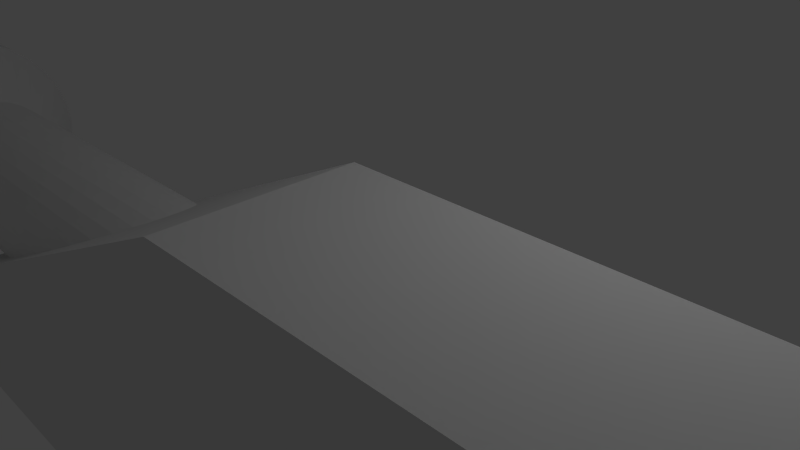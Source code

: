 # Source: PCShipWeapon.blend  (saved by Blender 2.73.0; exported with 4.5.12 LTS)
import bpy
from mathutils import Matrix  # noqa: F401  (used for matrix-valued properties, if any)

bpy.ops.wm.read_factory_settings(use_empty=True)
scene = bpy.context.scene
scene.name = 'Scene'

# ---- collections
col_collection_1 = bpy.data.collections.new('Collection 1'); scene.collection.children.link(col_collection_1)

# ---- materials (node trees are filled in below, after node groups)
mat_material = bpy.data.materials.new('Material')
mat_material.alpha_threshold = 0.0
mat_material.use_transparent_shadow = False
mat_material.roughness = 0.5
mat_material.line_color = (0.0, 0.0, 0.0, 1.0)

# ---- material node trees

# ---- world
world_world = bpy.data.worlds.new('World'); scene.world = world_world
world_world.color = (0.05088, 0.05088, 0.05088)
world_world.use_sun_shadow = False
world_world.sun_shadow_jitter_overblur = 0.0
world_world.cycles.sampling_method = 'MANUAL'
world_world.cycles.sample_map_resolution = 256

# ---- cameras
cam_camera = bpy.data.cameras.new('Camera')
cam_camera.clip_end = 100.0
cam_camera.lens = 35.0
cam_camera.sensor_width = 32.0
cam_camera.sensor_height = 18.0
cam_camera.ortho_scale = 7.314
cam_camera.dof.focus_distance = 0.0
cam_camera.dof.aperture_fstop = 128.0

# ---- lights
light_lamp = bpy.data.lights.new('Lamp', 'POINT')
light_lamp.transmission_factor = 0.0
light_lamp.cutoff_distance = 30.0
light_lamp.energy = 100.0
light_lamp.shadow_buffer_clip_start = 1.001
light_lamp.shadow_soft_size = 0.1
light_lamp.shadow_maximum_resolution = 0.006
light_lamp.use_absolute_resolution = True
light_lamp.cycles.use_multiple_importance_sampling = False

# ---- meshes
me_cube = bpy.data.meshes.new('Cube')
me_cube.from_pydata([(2.782, -1.321, -0.4045), (-6.691, -1.321, -0.4116), (2.782, -1.265, -0.2169), (-6.691, -1.265, -0.224), (2.781, -1.245, -0.02182), (-6.692, -1.245, -0.02888), (-7.798, -0.5162, -0.3767), (-7.796, -0.6165, -0.7075), (-6.69, -1.414, -0.5844), (2.783, -1.414, -0.5774), (-6.69, -1.538, -0.736), (2.783, -1.538, -0.7289), (-6.689, -1.69, -0.8603), (2.784, -1.69, -0.8533), (-6.689, -1.863, -0.9528), (2.784, -1.863, -0.9457), (-6.689, -2.05, -1.01), (2.784, -2.05, -1.003), (-6.688, -2.245, -1.029), (2.784, -2.245, -1.022), (-6.689, -2.44, -1.01), (2.784, -2.44, -1.003), (-6.689, -2.628, -0.9528), (2.784, -2.628, -0.9457), (-6.689, -2.801, -0.8603), (2.784, -2.801, -0.8533), (-6.69, -2.952, -0.736), (2.783, -2.952, -0.7289), (-6.69, -3.077, -0.5844), (2.783, -3.077, -0.5774), (-6.691, -3.169, -0.4116), (2.782, -3.169, -0.4045), (-6.691, -3.226, -0.224), (2.782, -3.226, -0.2169), (-6.692, -3.245, -0.02888), (2.781, -3.245, -0.02182), (-6.693, -3.226, 0.1662), (2.78, -3.226, 0.1733), (-6.693, -3.169, 0.3538), (2.78, -3.169, 0.3609), (-6.694, -3.077, 0.5267), (2.779, -3.077, 0.5337), (-6.695, -2.952, 0.6782), (2.778, -2.952, 0.6853), (-6.695, -2.801, 0.8026), (2.778, -2.801, 0.8096), (-6.695, -2.628, 0.895), (2.778, -2.628, 0.9021), (-6.695, -2.44, 0.9519), (2.777, -2.44, 0.959), (-6.696, -2.245, 0.9711), (2.777, -2.245, 0.9782), (-6.695, -2.05, 0.9519), (2.777, -2.05, 0.959), (-6.695, -1.863, 0.895), (2.778, -1.863, 0.9021), (-6.695, -1.69, 0.8026), (2.778, -1.69, 0.8096), (-6.695, -1.538, 0.6782), (2.778, -1.538, 0.6853), (-6.694, -1.414, 0.5267), (2.779, -1.414, 0.5337), (-6.693, -1.321, 0.3538), (2.78, -1.321, 0.3609), (-6.693, -1.265, 0.1662), (2.78, -1.265, 0.1733), (-7.799, -0.4823, -0.03279), (-7.795, -0.7794, -1.012), (-7.794, -0.9987, -1.279), (-7.794, -1.266, -1.499), (-7.793, -1.571, -1.662), (-7.793, -1.901, -1.762), (-7.793, -2.245, -1.796), (-7.793, -2.589, -1.762), (-7.793, -2.92, -1.662), (-7.794, -3.225, -1.499), (-7.794, -3.492, -1.279), (-7.795, -3.711, -1.012), (-7.796, -3.874, -0.7075), (-7.798, -3.974, -0.3767), (-7.799, -4.008, -0.03279), (-7.8, -3.974, 0.3112), (-7.801, -3.874, 0.6419), (-7.802, -3.711, 0.9467), (-7.803, -3.492, 1.214), (-7.804, -3.225, 1.433), (-7.805, -2.92, 1.596), (-7.805, -2.589, 1.696), (-7.805, -2.245, 1.73), (-7.805, -1.901, 1.696), (-7.805, -1.571, 1.596), (-7.804, -1.266, 1.433), (-7.803, -0.9987, 1.214), (-7.802, -0.7794, 0.9467), (-7.801, -0.6165, 0.6419), (-7.8, -0.5162, 0.3112), (-10.49, -0.5162, -0.3862), (-10.49, -0.6165, -0.717), (-10.49, -0.4823, -0.04229), (-10.49, -0.7794, -1.022), (-10.49, -0.9987, -1.289), (-10.48, -1.266, -1.508), (-10.48, -1.571, -1.671), (-10.48, -1.901, -1.771), (-10.48, -2.245, -1.805), (-10.48, -2.589, -1.771), (-10.48, -2.92, -1.671), (-10.48, -3.225, -1.508), (-10.49, -3.492, -1.289), (-10.49, -3.711, -1.022), (-10.49, -3.874, -0.717), (-10.49, -3.974, -0.3862), (-10.49, -4.008, -0.04229), (-10.49, -3.974, 0.3017), (-10.49, -3.874, 0.6324), (-10.49, -3.711, 0.9372), (-10.49, -3.492, 1.204), (-10.5, -3.225, 1.424), (-10.5, -2.92, 1.587), (-10.5, -2.589, 1.687), (-10.5, -2.245, 1.721), (-10.5, -1.901, 1.687), (-10.5, -1.571, 1.587), (-10.5, -1.266, 1.424), (-10.49, -0.9987, 1.204), (-10.49, -0.7794, 0.9372), (-10.49, -0.6165, 0.6324), (-10.49, -0.5162, 0.3016), (-12.24, -1.232, -0.247), (-12.24, -1.291, -0.4408), (-12.24, -1.212, -0.04536), (-12.24, -1.386, -0.6195), (-12.24, -1.515, -0.7761), (-12.24, -1.671, -0.9046), (-12.24, -1.85, -1.0), (-12.24, -2.044, -1.059), (-12.24, -2.245, -1.079), (-12.24, -2.447, -1.059), (-12.24, -2.641, -1.0), (-12.24, -2.819, -0.9046), (-12.24, -2.976, -0.7761), (-12.24, -3.105, -0.6195), (-12.24, -3.2, -0.4408), (-12.24, -3.259, -0.247), (-12.24, -3.279, -0.04536), (-12.24, -3.259, 0.1562), (-12.24, -3.2, 0.3501), (-12.24, -3.105, 0.5288), (-12.24, -2.976, 0.6854), (-12.25, -2.819, 0.8139), (-12.25, -2.641, 0.9094), (-12.25, -2.447, 0.9682), (-12.25, -2.245, 0.988), (-12.25, -2.044, 0.9682), (-12.25, -1.85, 0.9094), (-12.25, -1.671, 0.8139), (-12.24, -1.515, 0.6854), (-12.24, -1.386, 0.5288), (-12.24, -1.291, 0.3501), (-12.24, -1.232, 0.1562), (-7.196, -3.484, -1.873), (-7.196, -1.045, -1.873), (4.656, -1.045, -1.873), (4.656, -3.484, -1.873), (0.9326, -3.484, 1.85), (0.9326, -1.045, 1.85), (4.656, -1.045, 1.85), (4.656, -3.484, 1.85), (-7.196, -3.484, -2.975), (-7.196, -1.045, -2.975), (4.656, -1.045, -2.975), (4.656, -3.484, -2.975), (-16.24, -1.862, -0.1357), (-16.24, -1.885, -0.2089), (-16.24, -1.855, -0.05947), (-16.24, -1.921, -0.2764), (-16.24, -1.969, -0.3356), (-16.24, -2.028, -0.3842), (-16.24, -2.096, -0.4203), (-16.24, -2.169, -0.4425), (-16.24, -2.245, -0.45), (-16.24, -2.321, -0.4425), (-16.24, -2.395, -0.4203), (-16.24, -2.462, -0.3842), (-16.24, -2.521, -0.3356), (-16.24, -2.57, -0.2764), (-16.24, -2.606, -0.2089), (-16.24, -2.628, -0.1357), (-16.24, -2.636, -0.05947), (-16.24, -2.628, 0.01672), (-16.24, -2.606, 0.08998), (-16.24, -2.57, 0.1575), (-16.24, -2.521, 0.2167), (-16.24, -2.462, 0.2652), (-16.24, -2.395, 0.3013), (-16.24, -2.321, 0.3236), (-16.24, -2.245, 0.3311), (-16.24, -2.169, 0.3236), (-16.24, -2.096, 0.3013), (-16.24, -2.028, 0.2652), (-16.24, -1.969, 0.2167), (-16.24, -1.921, 0.1575), (-16.24, -1.885, 0.08998), (-16.24, -1.862, 0.01672), (34.9, -1.045, -1.873), (34.9, -3.484, -1.873), (34.9, -1.045, 1.85), (34.9, -3.484, 1.85), (34.9, -1.045, -2.975), (34.9, -3.484, -2.975), (17.85, -1.045, 1.85), (17.85, -3.484, 1.85), (21.7, -1.045, 1.85), (21.7, -3.484, 1.85), (9.471, -1.045, 1.85), (9.471, -3.484, 1.85), (13.04, -1.045, 1.85), (13.04, -3.484, 1.85), (17.85, -1.045, 3.274), (17.85, -3.484, 3.274), (21.7, -1.045, 3.274), (21.7, -3.484, 3.274), (9.471, -1.045, 3.274), (9.471, -3.484, 3.274), (13.04, -1.045, 3.274), (13.04, -3.484, 3.274), (14.82, -1.045, 5.301), (14.82, -3.484, 5.301), (18.66, -1.045, 5.301), (18.66, -3.484, 5.301), (6.436, -1.045, 5.301), (6.436, -3.484, 5.301), (10.0, -1.045, 5.301), (10.0, -3.484, 5.301), (14.82, -1.045, 7.22), (14.82, -3.484, 7.22), (18.66, -1.045, 9.711), (18.66, -3.484, 9.711), (6.436, -1.045, 9.716), (6.436, -3.484, 9.716), (10.0, -1.045, 7.225), (10.0, -3.484, 7.225), (18.85, -1.335, 8.503), (19.46, -1.335, 8.501), (18.85, -1.354, 8.307), (19.46, -1.354, 8.306), (18.85, -1.411, 8.12), (19.46, -1.411, 8.118), (18.85, -1.504, 7.947), (19.46, -1.504, 7.945), (18.85, -1.628, 7.795), (19.46, -1.628, 7.794), (18.85, -1.78, 7.671), (19.46, -1.78, 7.67), (18.85, -1.953, 7.579), (19.46, -1.953, 7.577), (18.85, -2.14, 7.522), (19.46, -2.14, 7.52), (18.85, -2.335, 7.503), (19.46, -2.335, 7.501), (18.85, -2.53, 7.522), (19.46, -2.53, 7.52), (18.85, -2.718, 7.579), (19.46, -2.718, 7.577), (18.85, -2.891, 7.671), (19.46, -2.891, 7.67), (18.85, -3.042, 7.795), (19.46, -3.042, 7.794), (18.85, -3.167, 7.947), (19.46, -3.167, 7.945), (18.85, -3.259, 8.12), (19.46, -3.259, 8.118), (18.85, -3.316, 8.307), (19.46, -3.316, 8.306), (18.85, -3.335, 8.503), (19.46, -3.335, 8.501), (18.85, -3.316, 8.698), (19.46, -3.316, 8.696), (18.85, -3.259, 8.885), (19.46, -3.259, 8.884), (18.85, -3.167, 9.058), (19.46, -3.167, 9.057), (18.85, -3.042, 9.21), (19.47, -3.042, 9.208), (18.85, -2.891, 9.334), (19.47, -2.891, 9.332), (18.85, -2.718, 9.426), (19.47, -2.718, 9.425), (18.85, -2.53, 9.483), (19.47, -2.53, 9.482), (18.85, -2.335, 9.503), (19.47, -2.335, 9.501), (18.85, -2.14, 9.483), (19.47, -2.14, 9.482), (18.85, -1.953, 9.426), (19.47, -1.953, 9.425), (18.85, -1.78, 9.334), (19.47, -1.78, 9.332), (18.85, -1.628, 9.21), (19.47, -1.628, 9.208), (18.85, -1.504, 9.058), (19.46, -1.504, 9.057), (18.85, -1.411, 8.885), (19.46, -1.411, 8.884), (18.85, -1.354, 8.698), (19.46, -1.354, 8.696), (20.05, -0.629, 8.501), (20.05, -0.6618, 8.168), (20.05, -0.7589, 7.848), (20.05, -0.9166, 7.553), (20.05, -1.129, 7.294), (20.05, -1.387, 7.082), (20.05, -1.682, 6.924), (20.05, -2.002, 6.827), (20.05, -2.335, 6.794), (20.05, -2.668, 6.827), (20.05, -2.988, 6.924), (20.05, -3.283, 7.082), (20.05, -3.542, 7.294), (20.05, -3.754, 7.553), (20.05, -3.912, 7.848), (20.05, -4.009, 8.168), (20.05, -4.042, 8.501), (20.05, -4.009, 8.833), (20.06, -3.912, 9.154), (20.06, -3.754, 9.449), (20.06, -3.542, 9.707), (20.06, -3.283, 9.919), (20.06, -2.988, 10.08), (20.06, -2.668, 10.17), (20.06, -2.335, 10.21), (20.06, -2.002, 10.17), (20.06, -1.682, 10.08), (20.06, -1.387, 9.919), (20.06, -1.129, 9.707), (20.06, -0.9166, 9.449), (20.06, -0.7589, 9.154), (20.05, -0.6618, 8.833), (21.19, -0.629, 8.499), (21.19, -0.6618, 8.167), (21.19, -0.7589, 7.846), (21.19, -0.9166, 7.551), (21.19, -1.129, 7.293), (21.19, -1.387, 7.081), (21.19, -1.682, 6.923), (21.19, -2.002, 6.826), (21.19, -2.335, 6.793), (21.19, -2.668, 6.826), (21.19, -2.988, 6.923), (21.19, -3.283, 7.081), (21.19, -3.542, 7.293), (21.19, -3.754, 7.551), (21.19, -3.912, 7.846), (21.19, -4.009, 8.167), (21.19, -4.042, 8.499), (21.19, -4.009, 8.832), (21.19, -3.912, 9.152), (21.19, -3.754, 9.447), (21.19, -3.542, 9.706), (21.19, -3.283, 9.918), (21.19, -2.988, 10.08), (21.19, -2.668, 10.17), (21.19, -2.335, 10.21), (21.19, -2.002, 10.17), (21.19, -1.682, 10.08), (21.19, -1.387, 9.918), (21.19, -1.129, 9.706), (21.19, -0.9166, 9.447), (21.19, -0.7589, 9.152), (21.19, -0.6618, 8.832), (5.939, -1.335, 8.504), (5.939, -1.354, 8.309), (5.939, -1.411, 8.121), (5.939, -1.504, 7.949), (5.939, -1.628, 7.797), (5.939, -1.78, 7.673), (5.939, -1.953, 7.58), (5.939, -2.14, 7.523), (5.939, -2.335, 7.504), (5.939, -2.53, 7.523), (5.939, -2.718, 7.58), (5.939, -2.891, 7.673), (5.939, -3.042, 7.797), (5.939, -3.167, 7.949), (5.939, -3.259, 8.121), (5.939, -3.316, 8.309), (5.939, -3.335, 8.504), (5.94, -3.316, 8.699), (5.94, -3.259, 8.887), (5.94, -3.167, 9.06), (5.94, -3.042, 9.211), (5.94, -2.891, 9.336), (5.94, -2.718, 9.428), (5.94, -2.53, 9.485), (5.94, -2.335, 9.504), (5.94, -2.14, 9.485), (5.94, -1.953, 9.428), (5.94, -1.78, 9.336), (5.94, -1.628, 9.211), (5.94, -1.504, 9.06), (5.94, -1.411, 8.887), (5.94, -1.354, 8.699), (4.934, -0.2753, 8.505), (4.934, -0.3149, 8.103), (4.934, -0.4321, 7.717), (4.933, -0.6225, 7.36), (4.933, -0.8787, 7.048), (4.933, -1.191, 6.792), (4.933, -1.547, 6.602), (4.933, -1.933, 6.484), (4.933, -2.335, 6.445), (4.933, -2.737, 6.484), (4.933, -3.124, 6.602), (4.933, -3.48, 6.792), (4.933, -3.792, 7.048), (4.933, -4.048, 7.36), (4.934, -4.238, 7.717), (4.934, -4.356, 8.103), (4.934, -4.395, 8.505), (4.935, -4.356, 8.907), (4.935, -4.238, 9.293), (4.935, -4.048, 9.649), (4.935, -3.792, 9.962), (4.936, -3.48, 10.22), (4.936, -3.124, 10.41), (4.936, -2.737, 10.53), (4.936, -2.335, 10.56), (4.936, -1.933, 10.53), (4.936, -1.547, 10.41), (4.936, -1.191, 10.22), (4.935, -0.8786, 9.961), (4.935, -0.6225, 9.649), (4.935, -0.4321, 9.293), (4.935, -0.3149, 8.907), (1.014, -0.2753, 8.508), (1.013, -0.3149, 8.106), (1.013, -0.4321, 7.72), (1.013, -0.6225, 7.363), (1.012, -0.8787, 7.051), (1.012, -1.191, 6.795), (1.012, -1.547, 6.605), (1.012, -1.933, 6.487), (1.012, -2.335, 6.448), (1.012, -2.737, 6.487), (1.012, -3.124, 6.605), (1.012, -3.48, 6.795), (1.012, -3.792, 7.051), (1.013, -4.048, 7.363), (1.013, -4.238, 7.72), (1.013, -4.356, 8.106), (1.014, -4.395, 8.508), (1.014, -4.356, 8.91), (1.014, -4.238, 9.296), (1.014, -4.048, 9.652), (1.015, -3.792, 9.965), (1.015, -3.48, 10.22), (1.015, -3.124, 10.41), (1.015, -2.737, 10.53), (1.015, -2.335, 10.57), (1.015, -1.933, 10.53), (1.015, -1.547, 10.41), (1.015, -1.191, 10.22), (1.015, -0.8786, 9.965), (1.014, -0.6225, 9.652), (1.014, -0.4321, 9.296), (1.014, -0.3149, 8.91), (22.7, -1.693, 8.499), (22.7, -1.706, 8.374), (22.7, -1.742, 8.253), (22.7, -1.801, 8.142), (22.7, -1.881, 8.045), (22.7, -1.979, 7.965), (22.7, -2.09, 7.906), (22.7, -2.21, 7.869), (22.7, -2.335, 7.857), (22.7, -2.461, 7.869), (22.7, -2.581, 7.906), (22.7, -2.692, 7.965), (22.7, -2.789, 8.045), (22.7, -2.869, 8.142), (22.7, -2.928, 8.253), (22.7, -2.965, 8.374), (22.7, -2.977, 8.499), (22.7, -2.965, 8.624), (22.7, -2.928, 8.745), (22.7, -2.869, 8.856), (22.7, -2.789, 8.953), (22.7, -2.692, 9.033), (22.7, -2.581, 9.092), (22.7, -2.461, 9.129), (22.7, -2.335, 9.141), (22.7, -2.21, 9.129), (22.7, -2.09, 9.092), (22.7, -1.979, 9.033), (22.7, -1.881, 8.953), (22.7, -1.801, 8.856), (22.7, -1.742, 8.745), (22.7, -1.706, 8.624), (16.18, -1.045, -2.975), (16.27, -3.484, -2.975), (4.704, -1.045, -5.088), (4.704, -3.484, -5.088), (16.23, -1.045, -5.088), (16.32, -3.484, -5.088), (1.926, -1.045, -6.999), (1.926, -3.484, -6.999), (13.45, -1.045, -6.999), (13.54, -3.484, -6.999), (-3.183, -1.045, -9.432), (-3.183, -3.484, -9.432), (8.341, -1.045, -9.432), (8.433, -3.484, -9.432), (19.28, -1.693, 8.499), (19.28, -1.706, 8.374), (19.28, -1.742, 8.253), (19.28, -1.801, 8.142), (19.28, -1.881, 8.045), (19.28, -1.979, 7.965), (19.28, -2.09, 7.906), (19.28, -2.21, 7.869), (19.28, -2.335, 7.857), (19.28, -2.461, 7.869), (19.28, -2.581, 7.906), (19.28, -2.692, 7.965), (19.28, -2.789, 8.045), (19.28, -2.869, 8.142), (19.28, -2.928, 8.253), (19.28, -2.965, 8.374), (19.28, -2.977, 8.499), (19.28, -2.965, 8.624), (19.28, -2.928, 8.745), (19.28, -2.869, 8.856), (19.28, -2.789, 8.953), (19.28, -2.692, 9.033), (19.28, -2.581, 9.092), (19.28, -2.461, 9.129), (19.28, -2.335, 9.141), (19.28, -2.21, 9.129), (19.28, -2.09, 9.092), (19.28, -1.979, 9.033), (19.28, -1.881, 8.953), (19.28, -1.801, 8.856), (19.28, -1.742, 8.745), (19.28, -1.706, 8.624), (1.014, -0.2753, 8.508), (1.013, -0.3149, 8.106), (1.013, -0.4321, 7.72), (1.013, -0.6225, 7.363), (1.012, -0.8787, 7.051), (1.012, -1.191, 6.795), (1.012, -1.547, 6.605), (1.012, -1.933, 6.487), (1.012, -2.335, 6.448), (1.012, -2.737, 6.487), (1.012, -3.124, 6.605), (1.012, -3.48, 6.795), (1.012, -3.792, 7.051), (1.013, -4.048, 7.363), (1.013, -4.238, 7.72), (1.013, -4.356, 8.106), (1.014, -4.395, 8.508), (1.014, -4.356, 8.91), (1.014, -4.238, 9.296), (1.014, -4.048, 9.652), (1.015, -3.792, 9.965), (1.015, -3.48, 10.22), (1.015, -3.124, 10.41), (1.015, -2.737, 10.53), (1.015, -2.335, 10.57), (1.015, -1.933, 10.53), (1.015, -1.547, 10.41), (1.015, -1.191, 10.22), (1.015, -0.8786, 9.965), (1.014, -0.6225, 9.652), (1.014, -0.4321, 9.296), (1.014, -0.3149, 8.91), (4.922, -0.2753, 8.508), (4.921, -0.3149, 8.106), (4.921, -0.4321, 7.72), (4.921, -0.6225, 7.363), (4.92, -0.8787, 7.051), (4.92, -1.191, 6.795), (4.92, -1.547, 6.605), (4.92, -1.933, 6.487), (4.92, -2.335, 6.448), (4.92, -2.737, 6.487), (4.92, -3.124, 6.605), (4.92, -3.48, 6.795), (4.92, -3.792, 7.051), (4.921, -4.048, 7.363), (4.921, -4.238, 7.72), (4.921, -4.356, 8.106), (4.922, -4.395, 8.508), (4.922, -4.356, 8.91), (4.922, -4.238, 9.296), (4.922, -4.048, 9.652), (4.923, -3.792, 9.965), (4.923, -3.48, 10.22), (4.923, -3.124, 10.41), (4.923, -2.737, 10.53), (4.923, -2.335, 10.57), (4.923, -1.933, 10.53), (4.923, -1.547, 10.41), (4.923, -1.191, 10.22), (4.923, -0.8786, 9.965), (4.922, -0.6225, 9.652), (4.922, -0.4321, 9.296), (4.922, -0.3149, 8.91)], [], [(3, 2, 0, 1), (77, 78, 110, 109), (5, 3, 6, 66), (5, 4, 2, 3), (95, 66, 98, 127), (48, 50, 88, 87), (40, 42, 84, 83), (7, 67, 99, 97), (1, 0, 9, 8), (62, 64, 95, 94), (81, 82, 114, 113), (8, 9, 11, 10), (32, 34, 80, 79), (92, 93, 125, 124), (10, 11, 13, 12), (10, 12, 69, 68), (70, 71, 103, 102), (12, 13, 15, 14), (3, 1, 7, 6), (85, 86, 118, 117), (14, 15, 17, 16), (54, 56, 91, 90), (74, 75, 107, 106), (16, 17, 19, 18), (24, 26, 76, 75), (89, 90, 122, 121), (18, 19, 21, 20), (46, 48, 87, 86), (78, 79, 111, 110), (20, 21, 23, 22), (64, 5, 66, 95), (67, 68, 100, 99), (22, 23, 25, 24), (16, 18, 72, 71), (82, 83, 115, 114), (24, 25, 27, 26), (38, 40, 83, 82), (71, 72, 104, 103), (26, 27, 29, 28), (60, 62, 94, 93), (86, 87, 119, 118), (28, 29, 31, 30), (30, 32, 79, 78), (94, 95, 127, 126), (30, 31, 33, 32), (8, 10, 68, 67), (75, 76, 108, 107), (32, 33, 35, 34), (52, 54, 90, 89), (6, 7, 97, 96), (34, 35, 37, 36), (22, 24, 75, 74), (90, 91, 123, 122), (36, 37, 39, 38), (44, 46, 86, 85), (79, 80, 112, 111), (38, 39, 41, 40), (14, 16, 71, 70), (68, 69, 101, 100), (40, 41, 43, 42), (36, 38, 82, 81), (83, 84, 116, 115), (42, 43, 45, 44), (58, 60, 93, 92), (93, 94, 126, 125), (44, 45, 47, 46), (28, 30, 78, 77), (72, 73, 105, 104), (46, 47, 49, 48), (1, 8, 67, 7), (87, 88, 120, 119), (48, 49, 51, 50), (50, 52, 89, 88), (76, 77, 109, 108), (50, 51, 53, 52), (20, 22, 74, 73), (66, 6, 96, 98), (52, 53, 55, 54), (42, 44, 85, 84), (80, 81, 113, 112), (54, 55, 57, 56), (12, 14, 70, 69), (91, 92, 124, 123), (56, 57, 59, 58), (34, 36, 81, 80), (104, 105, 137, 136), (58, 59, 61, 60), (69, 70, 102, 101), (26, 28, 77, 76), (60, 61, 63, 62), (64, 65, 4, 5), (56, 58, 92, 91), (62, 63, 65, 64), (18, 20, 73, 72), (88, 89, 121, 120), (0, 2, 4, 65, 63, 61, 59, 57, 55, 53, 51, 49, 47, 45, 43, 41, 39, 37, 35, 33, 31, 29, 27, 25, 23, 21, 19, 17, 15, 13, 11, 9), (73, 74, 106, 105), (84, 85, 117, 116), (134, 135, 179, 178), (126, 127, 159, 158), (115, 116, 148, 147), (106, 107, 139, 138), (117, 118, 150, 149), (98, 96, 128, 130), (108, 109, 141, 140), (119, 120, 152, 151), (99, 100, 132, 131), (110, 111, 143, 142), (121, 122, 154, 153), (101, 102, 134, 133), (123, 124, 156, 155), (112, 113, 145, 144), (103, 104, 136, 135), (127, 98, 130, 159), (114, 115, 147, 146), (105, 106, 138, 137), (125, 126, 158, 157), (116, 117, 149, 148), (96, 97, 129, 128), (107, 108, 140, 139), (118, 119, 151, 150), (97, 99, 131, 129), (109, 110, 142, 141), (120, 121, 153, 152), (100, 101, 133, 132), (111, 112, 144, 143), (122, 123, 155, 154), (102, 103, 135, 134), (124, 125, 157, 156), (113, 114, 146, 145), (164, 165, 161, 160), (165, 166, 162, 161), (163, 171, 499, 209, 205), (167, 164, 160, 163), (163, 160, 168, 171), (167, 166, 165, 164), (168, 169, 170, 171), (170, 162, 204, 208, 498), (161, 162, 170, 169), (160, 161, 169, 168), (172, 173, 175, 176, 177, 178, 179, 180, 181, 182, 183, 184, 185, 186, 187, 188, 189, 190, 191, 192, 193, 194, 195, 196, 197, 198, 199, 200, 201, 202, 203, 174), (156, 157, 201, 200), (145, 146, 190, 189), (136, 137, 181, 180), (158, 159, 203, 202), (147, 148, 192, 191), (138, 139, 183, 182), (149, 150, 194, 193), (130, 128, 172, 174), (140, 141, 185, 184), (151, 152, 196, 195), (131, 132, 176, 175), (142, 143, 187, 186), (153, 154, 198, 197), (133, 134, 178, 177), (155, 156, 200, 199), (144, 145, 189, 188), (135, 136, 180, 179), (159, 130, 174, 203), (146, 147, 191, 190), (137, 138, 182, 181), (157, 158, 202, 201), (148, 149, 193, 192), (128, 129, 173, 172), (139, 140, 184, 183), (150, 151, 195, 194), (129, 131, 175, 173), (141, 142, 186, 185), (152, 153, 197, 196), (132, 133, 177, 176), (143, 144, 188, 187), (154, 155, 199, 198), (206, 207, 205, 204), (204, 205, 209, 208), (499, 498, 208, 209), (167, 163, 205, 207), (206, 166, 210, 212), (162, 166, 206, 204), (216, 214, 222, 224), (167, 207, 213, 211), (207, 206, 212, 213), (167, 211, 217, 215), (215, 217, 225, 223), (210, 166, 214, 216), (211, 210, 216, 217), (166, 167, 215, 214), (224, 222, 230, 232), (223, 225, 233, 231), (217, 216, 224, 225), (214, 215, 223, 222), (212, 210, 218, 220), (211, 213, 221, 219), (213, 212, 220, 221), (210, 211, 219, 218), (232, 230, 238, 240), (231, 233, 241, 239), (225, 224, 232, 233), (222, 223, 231, 230), (220, 218, 226, 228), (219, 221, 229, 227), (221, 220, 228, 229), (218, 219, 227, 226), (234, 235, 237, 236), (238, 239, 241, 240), (230, 231, 239, 238), (228, 226, 234, 236), (227, 229, 237, 235), (229, 228, 236, 237), (226, 232, 240, 234), (234, 240, 241, 235), (235, 241, 233, 227), (227, 233, 232, 226), (242, 243, 245, 244), (244, 245, 247, 246), (246, 247, 249, 248), (248, 249, 251, 250), (250, 251, 253, 252), (252, 253, 255, 254), (254, 255, 257, 256), (256, 257, 259, 258), (258, 259, 261, 260), (260, 261, 263, 262), (262, 263, 265, 264), (264, 265, 267, 266), (266, 267, 269, 268), (268, 269, 271, 270), (270, 271, 273, 272), (272, 273, 275, 274), (274, 275, 277, 276), (276, 277, 279, 278), (278, 279, 281, 280), (280, 281, 283, 282), (282, 283, 285, 284), (284, 285, 287, 286), (286, 287, 289, 288), (288, 289, 291, 290), (290, 291, 293, 292), (292, 293, 295, 294), (294, 295, 297, 296), (296, 297, 299, 298), (298, 299, 301, 300), (300, 301, 303, 302), (304, 305, 243, 242), (304, 242, 370, 401), (302, 303, 305, 304), (299, 297, 333, 334), (306, 337, 369, 338), (277, 275, 322, 323), (255, 253, 311, 312), (305, 303, 336, 337), (283, 281, 325, 326), (261, 259, 314, 315), (289, 287, 328, 329), (267, 265, 317, 318), (295, 293, 331, 332), (251, 249, 309, 310), (273, 271, 320, 321), (301, 299, 334, 335), (279, 277, 323, 324), (257, 255, 312, 313), (243, 305, 337, 306), (285, 283, 326, 327), (263, 261, 315, 316), (291, 289, 329, 330), (247, 245, 307, 308), (269, 267, 318, 319), (297, 295, 332, 333), (253, 251, 310, 311), (275, 273, 321, 322), (303, 301, 335, 336), (281, 279, 324, 325), (245, 243, 306, 307), (259, 257, 313, 314), (287, 285, 327, 328), (265, 263, 316, 317), (293, 291, 330, 331), (249, 247, 308, 309), (271, 269, 319, 320), (361, 360, 488, 489), (327, 326, 358, 359), (316, 315, 347, 348), (336, 335, 367, 368), (325, 324, 356, 357), (314, 313, 345, 346), (334, 333, 365, 366), (323, 322, 354, 355), (312, 311, 343, 344), (332, 331, 363, 364), (310, 309, 341, 342), (321, 320, 352, 353), (330, 329, 361, 362), (308, 307, 339, 340), (319, 318, 350, 351), (328, 327, 359, 360), (317, 316, 348, 349), (337, 336, 368, 369), (326, 325, 357, 358), (315, 314, 346, 347), (335, 334, 366, 367), (324, 323, 355, 356), (313, 312, 344, 345), (333, 332, 364, 365), (311, 310, 342, 343), (322, 321, 353, 354), (331, 330, 362, 363), (309, 308, 340, 341), (320, 319, 351, 352), (329, 328, 360, 361), (307, 306, 338, 339), (318, 317, 349, 350), (394, 395, 427, 426), (282, 284, 391, 390), (260, 262, 380, 379), (288, 290, 394, 393), (244, 246, 372, 371), (266, 268, 383, 382), (294, 296, 397, 396), (250, 252, 375, 374), (272, 274, 386, 385), (300, 302, 400, 399), (278, 280, 389, 388), (242, 244, 371, 370), (256, 258, 378, 377), (284, 286, 392, 391), (262, 264, 381, 380), (290, 292, 395, 394), (246, 248, 373, 372), (268, 270, 384, 383), (296, 298, 398, 397), (274, 276, 387, 386), (252, 254, 376, 375), (302, 304, 401, 400), (280, 282, 390, 389), (258, 260, 379, 378), (286, 288, 393, 392), (264, 266, 382, 381), (292, 294, 396, 395), (248, 250, 374, 373), (270, 272, 385, 384), (298, 300, 399, 398), (276, 278, 388, 387), (254, 256, 377, 376), (428, 429, 461, 460), (372, 373, 405, 404), (383, 384, 416, 415), (392, 393, 425, 424), (370, 371, 403, 402), (381, 382, 414, 413), (401, 370, 402, 433), (390, 391, 423, 422), (379, 380, 412, 411), (399, 400, 432, 431), (388, 389, 421, 420), (377, 378, 410, 409), (397, 398, 430, 429), (386, 387, 419, 418), (375, 376, 408, 407), (395, 396, 428, 427), (373, 374, 406, 405), (384, 385, 417, 416), (393, 394, 426, 425), (371, 372, 404, 403), (382, 383, 415, 414), (391, 392, 424, 423), (380, 381, 413, 412), (400, 401, 433, 432), (389, 390, 422, 421), (378, 379, 411, 410), (398, 399, 431, 430), (387, 388, 420, 419), (376, 377, 409, 408), (396, 397, 429, 428), (374, 375, 407, 406), (385, 386, 418, 417), (406, 407, 439, 438), (417, 418, 450, 449), (426, 427, 459, 458), (404, 405, 437, 436), (415, 416, 448, 447), (424, 425, 457, 456), (402, 403, 435, 434), (413, 414, 446, 445), (433, 402, 434, 465), (422, 423, 455, 454), (411, 412, 444, 443), (431, 432, 464, 463), (420, 421, 453, 452), (409, 410, 442, 441), (429, 430, 462, 461), (418, 419, 451, 450), (407, 408, 440, 439), (427, 428, 460, 459), (405, 406, 438, 437), (416, 417, 449, 448), (425, 426, 458, 457), (403, 404, 436, 435), (414, 415, 447, 446), (423, 424, 456, 455), (412, 413, 445, 444), (432, 433, 465, 464), (421, 422, 454, 453), (410, 411, 443, 442), (430, 431, 463, 462), (419, 420, 452, 451), (408, 409, 441, 440), (339, 338, 466, 467), (350, 349, 477, 478), (338, 369, 497, 466), (359, 358, 486, 487), (348, 347, 475, 476), (368, 367, 495, 496), (357, 356, 484, 485), (346, 345, 473, 474), (366, 365, 493, 494), (355, 354, 482, 483), (344, 343, 471, 472), (364, 363, 491, 492), (342, 341, 469, 470), (353, 352, 480, 481), (362, 361, 489, 490), (340, 339, 467, 468), (351, 350, 478, 479), (360, 359, 487, 488), (349, 348, 476, 477), (369, 368, 496, 497), (358, 357, 485, 486), (347, 346, 474, 475), (367, 366, 494, 495), (356, 355, 483, 484), (345, 344, 472, 473), (365, 364, 492, 493), (343, 342, 470, 471), (354, 353, 481, 482), (363, 362, 490, 491), (341, 340, 468, 469), (352, 351, 479, 480), (498, 499, 503, 502), (502, 503, 507, 506), (499, 171, 501, 503), (171, 170, 500, 501), (170, 498, 502, 500), (506, 507, 511, 510), (503, 501, 505, 507), (501, 500, 504, 505), (500, 502, 506, 504), (509, 508, 510, 511), (507, 505, 509, 511), (505, 504, 508, 509), (504, 506, 510, 508), (490, 489, 535, 536), (468, 467, 513, 514), (479, 478, 524, 525), (488, 487, 533, 534), (477, 476, 522, 523), (497, 496, 542, 543), (486, 485, 531, 532), (475, 474, 520, 521), (495, 494, 540, 541), (484, 483, 529, 530), (473, 472, 518, 519), (493, 492, 538, 539), (471, 470, 516, 517), (482, 481, 527, 528), (491, 490, 536, 537), (469, 468, 514, 515), (480, 479, 525, 526), (489, 488, 534, 535), (467, 466, 512, 513), (478, 477, 523, 524), (466, 497, 543, 512), (487, 486, 532, 533), (476, 475, 521, 522), (496, 495, 541, 542), (485, 484, 530, 531), (474, 473, 519, 520), (494, 493, 539, 540), (483, 482, 528, 529), (472, 471, 517, 518), (492, 491, 537, 538), (470, 469, 515, 516), (481, 480, 526, 527), (455, 456, 566, 565), (444, 445, 555, 554), (464, 465, 575, 574), (453, 454, 564, 563), (442, 443, 553, 552), (462, 463, 573, 572), (451, 452, 562, 561), (440, 441, 551, 550), (460, 461, 571, 570), (438, 439, 549, 548), (449, 450, 560, 559), (458, 459, 569, 568), (436, 437, 547, 546), (447, 448, 558, 557), (456, 457, 567, 566), (434, 435, 545, 544), (445, 446, 556, 555), (465, 434, 544, 575), (454, 455, 565, 564), (443, 444, 554, 553), (463, 464, 574, 573), (452, 453, 563, 562), (441, 442, 552, 551), (461, 462, 572, 571), (450, 451, 561, 560), (439, 440, 550, 549), (459, 460, 570, 569), (437, 438, 548, 547), (448, 449, 559, 558), (457, 458, 568, 567), (435, 436, 546, 545), (446, 447, 557, 556), (566, 567, 599, 598), (544, 545, 577, 576), (555, 556, 588, 587), (575, 544, 576, 607), (564, 565, 597, 596), (553, 554, 586, 585), (573, 574, 606, 605), (562, 563, 595, 594), (551, 552, 584, 583), (571, 572, 604, 603), (560, 561, 593, 592), (549, 550, 582, 581), (569, 570, 602, 601), (547, 548, 580, 579), (558, 559, 591, 590), (567, 568, 600, 599), (545, 546, 578, 577), (556, 557, 589, 588), (565, 566, 598, 597), (554, 555, 587, 586), (574, 575, 607, 606), (563, 564, 596, 595), (552, 553, 585, 584), (572, 573, 605, 604), (561, 562, 594, 593), (550, 551, 583, 582), (570, 571, 603, 602), (548, 549, 581, 580), (559, 560, 592, 591), (568, 569, 601, 600), (546, 547, 579, 578), (557, 558, 590, 589)])
_uv = me_cube.uv_layers.new(name='UVMap')
_uv.uv.foreach_set('vector', [0.8074, 0.2095, 0.808, 1.841e-05, 0.8121, 7.296e-05, 0.8115, 0.2096, 0.77, 0.1878, 0.7633, 0.1879, 0.7633, 0.1284, 0.77, 0.1283, 0.8031, 0.2095, 0.8074, 0.2095, 0.8107, 0.2333, 0.8031, 0.2332, 0.8031, 0.2095, 0.8037, 0.0, 0.808, 1.841e-05, 0.8074, 0.2095, 0.7956, 0.2333, 0.8031, 0.2332, 0.8031, 0.2928, 0.7956, 0.2928, 0.7528, 0.6332, 0.7485, 0.6332, 0.7485, 0.61, 0.7561, 0.6099, 0.7363, 0.2116, 0.733, 0.2115, 0.7212, 0.1876, 0.7271, 0.1878, 0.8179, 0.2334, 0.8246, 0.2335, 0.8246, 0.293, 0.8179, 0.2929, 0.8115, 0.2096, 0.8121, 7.296e-05, 0.8159, 0.0001615, 0.8153, 0.2097, 0.7948, 0.2096, 0.7989, 0.2095, 0.7956, 0.2333, 0.7884, 0.2334, 0.741, 0.188, 0.7337, 0.1879, 0.7337, 0.1284, 0.741, 0.1285, 0.8153, 0.2097, 0.8159, 0.0001615, 0.8192, 0.0002808, 0.8186, 0.2098, 0.7528, 0.2118, 0.7485, 0.2118, 0.7485, 0.1881, 0.7561, 0.188, 0.7758, 0.2337, 0.7817, 0.2335, 0.7817, 0.293, 0.7758, 0.2933, 0.7094, 0.2115, 0.7094, 0.421, 0.7061, 0.4212, 0.7061, 0.2117, 0.7094, 0.2115, 0.7061, 0.2117, 0.7154, 0.1878, 0.7212, 0.1876, 0.7087, 0.188, 0.7014, 0.1881, 0.7014, 0.1286, 0.7087, 0.1285, 0.7061, 0.2117, 0.7061, 0.4212, 0.7023, 0.4212, 0.7023, 0.2117, 0.8074, 0.2095, 0.8115, 0.2096, 0.8179, 0.2334, 0.8107, 0.2333, 0.77, 0.6095, 0.7633, 0.6098, 0.7633, 0.5504, 0.77, 0.5501, 0.7023, 0.2117, 0.7023, 0.4212, 0.6982, 0.4213, 0.6982, 0.2118, 0.7401, 0.6331, 0.7363, 0.6329, 0.7271, 0.6095, 0.7337, 0.6098, 0.6791, 0.188, 0.6724, 0.1878, 0.6724, 0.1283, 0.6791, 0.1285, 0.6982, 0.2118, 0.6982, 0.4213, 0.6939, 0.4213, 0.6939, 0.2118, 0.6817, 0.2116, 0.6784, 0.2115, 0.6666, 0.1876, 0.6724, 0.1878, 0.741, 0.6099, 0.7337, 0.6098, 0.7337, 0.5504, 0.741, 0.5505, 0.6939, 0.2118, 0.6939, 0.4213, 0.6896, 0.4213, 0.6896, 0.2118, 0.7569, 0.6331, 0.7528, 0.6332, 0.7561, 0.6099, 0.7633, 0.6098, 0.7633, 0.1879, 0.7561, 0.188, 0.7561, 0.1285, 0.7633, 0.1284, 0.6896, 0.2118, 0.6896, 0.4213, 0.6855, 0.4212, 0.6855, 0.2117, 0.7989, 0.2095, 0.8031, 0.2095, 0.8031, 0.2332, 0.7956, 0.2333, 0.8246, 0.2335, 0.8304, 0.2337, 0.8304, 0.2933, 0.8246, 0.293, 0.6855, 0.2117, 0.6855, 0.4212, 0.6817, 0.4212, 0.6817, 0.2116, 0.6982, 0.2118, 0.6939, 0.2118, 0.6939, 0.1881, 0.7014, 0.1881, 0.7337, 0.1879, 0.7271, 0.1878, 0.7271, 0.1283, 0.7337, 0.1284, 0.6817, 0.2116, 0.6817, 0.4212, 0.6784, 0.421, 0.6784, 0.2115, 0.7401, 0.2117, 0.7363, 0.2116, 0.7271, 0.1878, 0.7337, 0.1879, 0.7014, 0.1881, 0.6939, 0.1881, 0.6939, 0.1286, 0.7014, 0.1286, 0.764, 0.2115, 0.7646, 0.421, 0.7613, 0.4211, 0.7607, 0.2116, 0.791, 0.2097, 0.7948, 0.2096, 0.7884, 0.2334, 0.7817, 0.2335, 0.7633, 0.6098, 0.7561, 0.6099, 0.7561, 0.5505, 0.7633, 0.5504, 0.7607, 0.2116, 0.7613, 0.4211, 0.7575, 0.4212, 0.7569, 0.2117, 0.7569, 0.2117, 0.7528, 0.2118, 0.7561, 0.188, 0.7633, 0.1879, 0.7884, 0.2334, 0.7956, 0.2333, 0.7956, 0.2928, 0.7884, 0.2929, 0.7569, 0.2117, 0.7575, 0.4212, 0.7534, 0.4213, 0.7528, 0.2118, 0.8153, 0.2097, 0.8186, 0.2098, 0.8304, 0.2337, 0.8246, 0.2335, 0.6724, 0.1878, 0.6666, 0.1876, 0.6666, 0.1281, 0.6724, 0.1283, 0.7528, 0.2118, 0.7534, 0.4213, 0.7491, 0.4213, 0.7485, 0.2118, 0.7442, 0.6332, 0.7401, 0.6331, 0.7337, 0.6098, 0.741, 0.6099, 0.8107, 0.2333, 0.8179, 0.2334, 0.8179, 0.2929, 0.8107, 0.2928, 0.7485, 0.2118, 0.7491, 0.4213, 0.7448, 0.4213, 0.7442, 0.2118, 0.6855, 0.2117, 0.6817, 0.2116, 0.6724, 0.1878, 0.6791, 0.188, 0.7337, 0.6098, 0.7271, 0.6095, 0.7271, 0.5501, 0.7337, 0.5504, 0.7442, 0.2118, 0.7448, 0.4213, 0.7407, 0.4212, 0.7401, 0.2117, 0.7607, 0.6329, 0.7569, 0.6331, 0.7633, 0.6098, 0.77, 0.6095, 0.7561, 0.188, 0.7485, 0.1881, 0.7485, 0.1285, 0.7561, 0.1285, 0.7401, 0.2117, 0.7407, 0.4212, 0.7369, 0.4211, 0.7363, 0.2116, 0.7023, 0.2117, 0.6982, 0.2118, 0.7014, 0.1881, 0.7087, 0.188, 0.7212, 0.1876, 0.7154, 0.1878, 0.7154, 0.1283, 0.7212, 0.1281, 0.7363, 0.2116, 0.7369, 0.4211, 0.7336, 0.421, 0.733, 0.2115, 0.7442, 0.2118, 0.7401, 0.2117, 0.7337, 0.1879, 0.741, 0.188, 0.7271, 0.1878, 0.7212, 0.1876, 0.7212, 0.128, 0.7271, 0.1283, 0.764, 0.6327, 0.764, 0.8418, 0.7607, 0.842, 0.7607, 0.6329, 0.7876, 0.2098, 0.791, 0.2097, 0.7817, 0.2335, 0.7758, 0.2337, 0.7817, 0.2335, 0.7884, 0.2334, 0.7884, 0.2929, 0.7817, 0.293, 0.7607, 0.6329, 0.7607, 0.842, 0.7569, 0.8422, 0.7569, 0.6331, 0.7607, 0.2116, 0.7569, 0.2117, 0.7633, 0.1879, 0.77, 0.1878, 0.6939, 0.1881, 0.6864, 0.1881, 0.6864, 0.1286, 0.6939, 0.1286, 0.7569, 0.6331, 0.7569, 0.8422, 0.7528, 0.8423, 0.7528, 0.6332, 0.8115, 0.2096, 0.8153, 0.2097, 0.8246, 0.2335, 0.8179, 0.2334, 0.7561, 0.6099, 0.7485, 0.61, 0.7485, 0.5506, 0.7561, 0.5505, 0.7528, 0.6332, 0.7528, 0.8423, 0.7485, 0.8423, 0.7485, 0.6332, 0.7485, 0.6332, 0.7442, 0.6332, 0.741, 0.6099, 0.7485, 0.61, 0.7758, 0.1876, 0.77, 0.1878, 0.77, 0.1283, 0.7758, 0.128, 0.7485, 0.6332, 0.7485, 0.8423, 0.7442, 0.8423, 0.7442, 0.6332, 0.6896, 0.2118, 0.6855, 0.2117, 0.6791, 0.188, 0.6864, 0.1881, 0.8031, 0.2332, 0.8107, 0.2333, 0.8107, 0.2928, 0.8031, 0.2928, 0.7442, 0.6332, 0.7442, 0.8423, 0.7401, 0.8422, 0.7401, 0.6331, 0.764, 0.6327, 0.7607, 0.6329, 0.77, 0.6095, 0.7758, 0.6092, 0.7485, 0.1881, 0.741, 0.188, 0.741, 0.1285, 0.7485, 0.1285, 0.7401, 0.6331, 0.7401, 0.8422, 0.7363, 0.842, 0.7363, 0.6329, 0.7061, 0.2117, 0.7023, 0.2117, 0.7087, 0.188, 0.7154, 0.1878, 0.7271, 0.6095, 0.7212, 0.6092, 0.7212, 0.5498, 0.7271, 0.5501, 0.7363, 0.6329, 0.7363, 0.842, 0.733, 0.8418, 0.733, 0.6327, 0.7485, 0.2118, 0.7442, 0.2118, 0.741, 0.188, 0.7485, 0.1881, 0.6939, 0.1286, 0.6864, 0.1286, 0.6895, 0.0891, 0.6939, 0.08912, 0.7876, 0.2098, 0.7882, 0.0002808, 0.7915, 0.0001615, 0.791, 0.2097, 0.7154, 0.1878, 0.7087, 0.188, 0.7087, 0.1285, 0.7154, 0.1283, 0.764, 0.2115, 0.7607, 0.2116, 0.77, 0.1878, 0.7758, 0.1876, 0.791, 0.2097, 0.7915, 0.0001615, 0.7953, 7.297e-05, 0.7948, 0.2096, 0.7989, 0.2095, 0.7994, 1.841e-05, 0.8037, 0.0, 0.8031, 0.2095, 0.7363, 0.6329, 0.733, 0.6327, 0.7212, 0.6092, 0.7271, 0.6095, 0.7948, 0.2096, 0.7953, 7.297e-05, 0.7994, 1.841e-05, 0.7989, 0.2095, 0.6939, 0.2118, 0.6896, 0.2118, 0.6864, 0.1881, 0.6939, 0.1881, 0.7485, 0.61, 0.741, 0.6099, 0.741, 0.5505, 0.7485, 0.5506, 0.452, 0.9425, 0.4537, 0.9465, 0.4545, 0.9508, 0.4545, 0.9551, 0.4537, 0.9594, 0.452, 0.9634, 0.4496, 0.967, 0.4466, 0.97, 0.443, 0.9725, 0.4391, 0.9741, 0.4348, 0.975, 0.4305, 0.975, 0.4263, 0.9741, 0.4224, 0.9725, 0.4188, 0.97, 0.4158, 0.967, 0.4134, 0.9634, 0.4117, 0.9594, 0.4109, 0.9551, 0.4109, 0.9508, 0.4117, 0.9465, 0.4134, 0.9425, 0.4158, 0.9389, 0.4188, 0.9358, 0.4224, 0.9334, 0.4263, 0.9318, 0.4305, 0.9309, 0.4348, 0.9309, 0.4391, 0.9318, 0.443, 0.9334, 0.4466, 0.9358, 0.4496, 0.9389, 0.6864, 0.1881, 0.6791, 0.188, 0.6791, 0.1285, 0.6864, 0.1286, 0.7758, 0.6092, 0.77, 0.6095, 0.77, 0.5501, 0.7758, 0.5498, 0.7026, 0.08904, 0.6983, 0.0891, 0.6956, 0.0001079, 0.6972, 8.554e-05, 0.7884, 0.2929, 0.7956, 0.2928, 0.7987, 0.3322, 0.7944, 0.3323, 0.7271, 0.1283, 0.7212, 0.128, 0.7324, 0.0888, 0.7359, 0.08892, 0.6791, 0.1285, 0.6724, 0.1283, 0.6813, 0.08894, 0.6852, 0.08904, 0.77, 0.5501, 0.7633, 0.5504, 0.7572, 0.5106, 0.7611, 0.5104, 0.8031, 0.2928, 0.8107, 0.2928, 0.8075, 0.3322, 0.8031, 0.3322, 0.7758, 0.128, 0.77, 0.1283, 0.761, 0.08892, 0.7645, 0.0888, 0.7561, 0.5505, 0.7485, 0.5506, 0.7485, 0.5107, 0.7529, 0.5107, 0.8246, 0.293, 0.8304, 0.2933, 0.8191, 0.3325, 0.8156, 0.3324, 0.7633, 0.1284, 0.7561, 0.1285, 0.7529, 0.08907, 0.7571, 0.08901, 0.741, 0.5505, 0.7337, 0.5504, 0.7399, 0.5106, 0.7441, 0.5107, 0.7154, 0.1283, 0.7087, 0.1285, 0.7026, 0.08904, 0.7065, 0.08894, 0.7271, 0.5501, 0.7212, 0.5498, 0.7325, 0.5102, 0.7359, 0.5104, 0.7485, 0.1285, 0.741, 0.1285, 0.744, 0.08907, 0.7484, 0.08909, 0.7014, 0.1286, 0.6939, 0.1286, 0.6939, 0.08912, 0.6983, 0.0891, 0.7956, 0.2928, 0.8031, 0.2928, 0.8031, 0.3322, 0.7987, 0.3322, 0.7337, 0.1284, 0.7271, 0.1283, 0.7359, 0.08892, 0.7398, 0.08901, 0.6864, 0.1286, 0.6791, 0.1285, 0.6852, 0.08904, 0.6895, 0.0891, 0.7817, 0.293, 0.7884, 0.2929, 0.7944, 0.3323, 0.7905, 0.3324, 0.7758, 0.5498, 0.77, 0.5501, 0.7611, 0.5104, 0.7645, 0.5102, 0.8107, 0.2928, 0.8179, 0.2929, 0.8117, 0.3323, 0.8075, 0.3322, 0.6724, 0.1283, 0.6666, 0.1281, 0.6779, 0.08881, 0.6813, 0.08894, 0.7633, 0.5504, 0.7561, 0.5505, 0.7529, 0.5107, 0.7572, 0.5106, 0.8179, 0.2929, 0.8246, 0.293, 0.8156, 0.3324, 0.8117, 0.3323, 0.77, 0.1283, 0.7633, 0.1284, 0.7571, 0.08901, 0.761, 0.08892, 0.7485, 0.5506, 0.741, 0.5505, 0.7441, 0.5107, 0.7485, 0.5107, 0.7212, 0.1281, 0.7154, 0.1283, 0.7065, 0.08894, 0.7099, 0.08881, 0.7561, 0.1285, 0.7485, 0.1285, 0.7484, 0.08909, 0.7529, 0.08907, 0.7337, 0.5504, 0.7271, 0.5501, 0.7359, 0.5104, 0.7399, 0.5106, 0.7087, 0.1285, 0.7014, 0.1286, 0.6983, 0.0891, 0.7026, 0.08904, 0.7758, 0.2933, 0.7817, 0.293, 0.7905, 0.3324, 0.7871, 0.3325, 0.741, 0.1285, 0.7337, 0.1284, 0.7398, 0.08901, 0.744, 0.08907, 0.8293, 0.6098, 0.8827, 0.6098, 0.8827, 0.7955, 0.8293, 0.7955, 0.0, 0.7511, 2.35e-08, 0.6688, 0.08156, 0.6688, 0.08156, 0.9309, 0.4127, 0.6688, 0.3886, 0.6688, 0.3886, 0.4119, 0.3886, 0.0, 0.4127, 2.533e-07, 0.4943, 0.6688, 0.4943, 0.7511, 0.4127, 0.9309, 0.4127, 0.6688, 0.4127, 0.6688, 0.4127, 0.9309, 0.3886, 0.9309, 0.3886, 0.6688, 0.8293, 0.5276, 0.8827, 0.5276, 0.8827, 0.6098, 0.8293, 0.6098, 0.6012, 0.9372, 0.5477, 0.9372, 0.5477, 0.6751, 0.6012, 0.6751, 0.1057, 0.6688, 0.08156, 0.6688, 0.08156, 2.533e-07, 0.1057, 0.0, 0.1057, 0.414, 0.08156, 0.9309, 0.08156, 0.6688, 0.1057, 0.6688, 0.1057, 0.9309, 0.9447, 0.7485, 0.9447, 0.6944, 0.9689, 0.6944, 0.9689, 0.7485, 0.8475, 0.299, 0.8475, 0.3007, 0.8471, 0.3024, 0.8465, 0.304, 0.8456, 0.3054, 0.8444, 0.3066, 0.843, 0.3075, 0.8414, 0.3082, 0.8398, 0.3085, 0.8381, 0.3085, 0.8365, 0.3082, 0.8349, 0.3075, 0.8335, 0.3066, 0.8323, 0.3054, 0.8314, 0.304, 0.8308, 0.3024, 0.8304, 0.3007, 0.8304, 0.299, 0.8308, 0.2974, 0.8314, 0.2958, 0.8323, 0.2944, 0.8335, 0.2932, 0.8349, 0.2923, 0.8365, 0.2916, 0.8381, 0.2913, 0.8398, 0.2913, 0.8414, 0.2916, 0.843, 0.2923, 0.8444, 0.2932, 0.8456, 0.2944, 0.8465, 0.2958, 0.8471, 0.2974, 0.7871, 0.3325, 0.7905, 0.3324, 0.7983, 0.4213, 0.797, 0.4213, 0.744, 0.08907, 0.7398, 0.08901, 0.7452, 8.115e-05, 0.7468, 0.0001025, 0.6939, 0.08912, 0.6895, 0.0891, 0.6922, 0.0001079, 0.6939, 0.0001155, 0.7944, 0.3323, 0.7987, 0.3322, 0.8014, 0.4212, 0.7998, 0.4212, 0.7359, 0.08892, 0.7324, 0.0888, 0.7424, 0.0, 0.7437, 4.657e-05, 0.6852, 0.08904, 0.6813, 0.08894, 0.6892, 4.902e-05, 0.6906, 8.546e-05, 0.7611, 0.5104, 0.7572, 0.5106, 0.7518, 0.4214, 0.7533, 0.4214, 0.8031, 0.3322, 0.8075, 0.3322, 0.8047, 0.4212, 0.8031, 0.4212, 0.7645, 0.0888, 0.761, 0.08892, 0.7532, 4.657e-05, 0.7545, 4.222e-08, 0.7529, 0.5107, 0.7485, 0.5107, 0.7485, 0.4215, 0.7502, 0.4215, 0.8156, 0.3324, 0.8191, 0.3325, 0.8091, 0.4213, 0.8078, 0.4213, 0.7571, 0.08901, 0.7529, 0.08907, 0.7501, 0.0001025, 0.7517, 8.119e-05, 0.7441, 0.5107, 0.7399, 0.5106, 0.7452, 0.4214, 0.7468, 0.4215, 0.7065, 0.08894, 0.7026, 0.08904, 0.6972, 8.554e-05, 0.6987, 4.923e-05, 0.7359, 0.5104, 0.7325, 0.5102, 0.7425, 0.4213, 0.7438, 0.4214, 0.7484, 0.08909, 0.744, 0.08907, 0.7468, 0.0001025, 0.7484, 0.0001096, 0.6983, 0.0891, 0.6939, 0.08912, 0.6939, 0.0001155, 0.6956, 0.0001079, 0.7987, 0.3322, 0.8031, 0.3322, 0.8031, 0.4212, 0.8014, 0.4212, 0.7398, 0.08901, 0.7359, 0.08892, 0.7437, 4.657e-05, 0.7452, 8.115e-05, 0.6895, 0.0891, 0.6852, 0.08904, 0.6906, 8.546e-05, 0.6922, 0.0001079, 0.7905, 0.3324, 0.7944, 0.3323, 0.7998, 0.4212, 0.7983, 0.4213, 0.7645, 0.5102, 0.7611, 0.5104, 0.7533, 0.4214, 0.7546, 0.4213, 0.8075, 0.3322, 0.8117, 0.3323, 0.8063, 0.4212, 0.8047, 0.4212, 0.6813, 0.08894, 0.6779, 0.08881, 0.6879, 0.0, 0.6892, 4.902e-05, 0.7572, 0.5106, 0.7529, 0.5107, 0.7502, 0.4215, 0.7518, 0.4214, 0.8117, 0.3323, 0.8156, 0.3324, 0.8078, 0.4213, 0.8063, 0.4212, 0.761, 0.08892, 0.7571, 0.08901, 0.7517, 8.119e-05, 0.7532, 4.657e-05, 0.7485, 0.5107, 0.7441, 0.5107, 0.7468, 0.4215, 0.7485, 0.4215, 0.7099, 0.08881, 0.7065, 0.08894, 0.6987, 4.923e-05, 0.7, 2.533e-07, 0.7529, 0.08907, 0.7484, 0.08909, 0.7484, 0.0001096, 0.7501, 0.0001025, 0.7399, 0.5106, 0.7359, 0.5104, 0.7438, 0.4214, 0.7452, 0.4214, 0.8827, 0.9023, 0.8293, 0.9023, 0.8293, 0.8199, 0.8827, 0.8199, 0.8827, 0.8199, 0.8293, 0.8199, 0.8293, 0.7955, 0.8827, 0.7955, 0.6666, 0.4234, 0.72, 0.4213, 0.72, 0.8353, 0.6666, 0.8353, 0.4943, 0.6688, 0.4127, 0.6688, 0.4127, 2.533e-07, 0.4943, 6.755e-07, 0.0, 0.0, 0.0, 0.0, 0.0, 0.0, 0.0, 0.0, 0.08156, 0.6688, 2.35e-08, 0.6688, 1.854e-07, 6.755e-07, 0.08156, 2.533e-07, 0.6666, 0.5291, 0.6666, 0.608, 0.6354, 0.608, 0.6354, 0.5291, 0.0, 0.0, 0.0, 0.0, 0.0, 0.0, 0.0, 0.0, 0.8304, 0.0, 0.8839, 0.0, 0.8839, 0.2913, 0.8304, 0.2913, 0.0, 0.0, 0.0, 0.0, 0.0, 0.0, 0.0, 0.0, 0.6666, 0.06713, 0.6666, 0.146, 0.6354, 0.146, 0.6354, 0.06713, 0.0, 0.0, 0.0, 0.0, 0.0, 0.0, 0.0, 0.0, 0.6666, 0.8353, 0.72, 0.8353, 0.72, 0.9416, 0.6666, 0.9416, 0.8827, 0.5276, 0.8293, 0.5276, 0.8293, 0.4213, 0.8827, 0.4213, 0.6354, 0.5291, 0.6354, 0.608, 0.591, 0.6751, 0.591, 0.5962, 0.6354, 0.06713, 0.6354, 0.146, 0.591, 0.07887, 0.591, 6.65e-07, 0.4545, 0.9849, 0.4545, 0.9309, 0.4857, 0.9309, 0.4857, 0.9849, 0.9674, 0.5086, 0.9674, 0.5626, 0.9362, 0.5626, 0.9362, 0.5086, 0.6666, 0.3376, 0.6666, 0.4226, 0.6354, 0.4226, 0.6354, 0.3376, 0.6666, 0.2525, 0.6666, 0.3376, 0.6354, 0.3376, 0.6354, 0.2525, 0.7524, 0.8423, 0.7524, 0.8963, 0.7212, 0.8963, 0.7212, 0.8423, 0.7212, 0.9503, 0.7212, 0.8963, 0.7524, 0.8963, 0.7524, 0.9503, 0.591, 0.5962, 0.591, 0.6751, 0.4943, 0.6751, 0.5488, 0.5962, 0.591, 6.65e-07, 0.591, 0.07887, 0.5488, 0.07887, 0.4943, 0.0, 0.05344, 0.9309, 0.1069, 0.9309, 0.1069, 0.9945, 0.05344, 0.9945, 0.8083, 0.9928, 0.7549, 0.9928, 0.7549, 0.9238, 0.8083, 0.9237, 0.6354, 0.3376, 0.6354, 0.4226, 0.591, 0.4897, 0.591, 0.4047, 0.6354, 0.2525, 0.6354, 0.3376, 0.591, 0.2704, 0.591, 0.1854, 1.567e-08, 0.9309, 0.05344, 0.9309, 0.05344, 0.9945, 0.0, 0.9945, 0.8827, 0.4213, 0.9362, 0.4213, 0.9362, 0.4903, 0.8827, 0.4903, 0.4943, 0.8559, 0.5477, 0.8559, 0.5477, 0.945, 0.4943, 0.945, 0.4943, 0.6751, 0.5477, 0.6751, 0.5477, 0.7496, 0.4943, 0.7496, 0.8293, 0.9023, 0.8827, 0.9023, 0.8827, 1.0, 0.8293, 1.0, 0.591, 0.4047, 0.591, 0.4897, 0.549, 0.4897, 0.4944, 0.4047, 0.591, 0.1854, 0.591, 0.2704, 0.4944, 0.2704, 0.549, 0.1854, 0.9982, 0.6944, 0.9447, 0.6944, 0.9447, 0.5968, 0.9982, 0.5968, 0.591, 0.4897, 0.591, 0.5962, 0.5488, 0.5962, 0.549, 0.4897, 0.4943, 0.8559, 0.4943, 0.7496, 0.5477, 0.7496, 0.5477, 0.8559, 0.549, 0.1854, 0.5488, 0.07887, 0.591, 0.07887, 0.591, 0.1854, 0.9362, 0.4903, 0.9362, 0.5968, 0.8827, 0.5968, 0.8827, 0.4903, 0.8994, 0.01362, 0.8994, 0.0, 0.9037, 2.073e-05, 0.9036, 0.01364, 0.9036, 0.01364, 0.9037, 2.073e-05, 0.9078, 7.752e-05, 0.9078, 0.0137, 0.9078, 0.0137, 0.9078, 7.752e-05, 0.9116, 0.0001682, 0.9115, 0.01379, 0.9115, 0.01379, 0.9116, 0.0001682, 0.9149, 0.0002892, 0.9149, 0.01391, 0.9137, 0.6107, 0.9137, 0.5971, 0.9171, 0.597, 0.9171, 0.6106, 0.9171, 0.6106, 0.9171, 0.597, 0.9208, 0.5969, 0.9208, 0.6105, 0.9208, 0.6105, 0.9208, 0.5969, 0.925, 0.5968, 0.925, 0.6105, 0.925, 0.6105, 0.925, 0.5968, 0.9292, 0.5968, 0.9292, 0.6104, 0.9292, 0.6104, 0.9292, 0.5968, 0.9335, 0.5968, 0.9335, 0.6105, 0.9335, 0.6105, 0.9335, 0.5968, 0.9376, 0.5969, 0.9376, 0.6105, 0.9376, 0.6105, 0.9376, 0.5969, 0.9414, 0.597, 0.9414, 0.6106, 0.9414, 0.6106, 0.9414, 0.597, 0.9447, 0.5971, 0.9447, 0.6107, 0.9137, 0.8823, 0.9137, 0.8959, 0.9104, 0.8961, 0.9104, 0.8824, 0.9104, 0.8824, 0.9104, 0.8961, 0.9066, 0.8961, 0.9066, 0.8825, 0.9066, 0.8825, 0.9066, 0.8961, 0.9025, 0.8962, 0.9025, 0.8826, 0.9025, 0.8826, 0.9025, 0.8962, 0.8983, 0.8962, 0.8982, 0.8826, 0.8982, 0.8826, 0.8983, 0.8962, 0.894, 0.8962, 0.8939, 0.8826, 0.8939, 0.8826, 0.894, 0.8962, 0.8899, 0.8962, 0.8898, 0.8825, 0.8898, 0.8825, 0.8899, 0.8962, 0.8861, 0.8961, 0.886, 0.8824, 0.886, 0.8824, 0.8861, 0.8961, 0.8828, 0.8959, 0.8827, 0.8823, 0.9149, 0.01409, 0.9149, 0.0005001, 0.9182, 0.0002877, 0.9182, 0.01388, 0.9182, 0.01388, 0.9182, 0.0002877, 0.922, 0.0001299, 0.922, 0.01372, 0.922, 0.01372, 0.922, 0.0001299, 0.9261, 3.276e-05, 0.9261, 0.01362, 0.9261, 0.01362, 0.9261, 3.276e-05, 0.9304, 0.0, 0.9304, 0.01359, 0.9304, 0.01359, 0.9304, 0.0, 0.9347, 3.276e-05, 0.9347, 0.01362, 0.9347, 0.01362, 0.9347, 3.276e-05, 0.9388, 0.0001299, 0.9388, 0.01372, 0.9388, 0.01372, 0.9388, 0.0001299, 0.9426, 0.0002877, 0.9426, 0.01388, 0.9426, 0.01388, 0.9426, 0.0002877, 0.9459, 0.0005, 0.9459, 0.01409, 0.8839, 0.01389, 0.8839, 0.0002722, 0.8872, 0.0001549, 0.8872, 0.01378, 0.8872, 0.01378, 0.8872, 0.0001549, 0.891, 6.836e-05, 0.891, 0.01369, 0.8951, 0.01364, 0.8951, 1.604e-05, 0.8994, 0.0, 0.8994, 0.01362, 0.8951, 0.01364, 0.8994, 0.01362, 0.8994, 0.2991, 0.8951, 0.2991, 0.891, 0.01369, 0.891, 6.836e-05, 0.8951, 1.604e-05, 0.8951, 0.01364, 0.7781, 0.869, 0.7751, 0.8721, 0.7632, 0.8622, 0.7684, 0.857, 0.239, 0.9885, 0.2317, 0.9885, 0.2317, 0.9634, 0.239, 0.9633, 0.7857, 0.9073, 0.7899, 0.9082, 0.7884, 0.9237, 0.7812, 0.9223, 0.813, 0.8797, 0.8113, 0.8757, 0.8251, 0.8684, 0.8279, 0.8752, 0.7899, 0.8641, 0.7857, 0.865, 0.7812, 0.85, 0.7884, 0.8486, 0.7751, 0.9002, 0.7781, 0.9033, 0.7684, 0.9154, 0.7632, 0.9101, 0.813, 0.8926, 0.8138, 0.8883, 0.8293, 0.8899, 0.8279, 0.8971, 0.7702, 0.8883, 0.7711, 0.8926, 0.7563, 0.8971, 0.7549, 0.8899, 0.8059, 0.9033, 0.809, 0.9002, 0.821, 0.9101, 0.8158, 0.9154, 0.7727, 0.8757, 0.7711, 0.8797, 0.7563, 0.8752, 0.7591, 0.8684, 0.809, 0.8721, 0.8059, 0.869, 0.8158, 0.857, 0.821, 0.8622, 0.7942, 0.9082, 0.7984, 0.9073, 0.8029, 0.9223, 0.7958, 0.9237, 0.7817, 0.8666, 0.7781, 0.869, 0.7684, 0.857, 0.7745, 0.8528, 0.7817, 0.9057, 0.7857, 0.9073, 0.7812, 0.9223, 0.7745, 0.9195, 0.8138, 0.884, 0.813, 0.8797, 0.8279, 0.8752, 0.8293, 0.8825, 0.7942, 0.8641, 0.7899, 0.8641, 0.7884, 0.8486, 0.7958, 0.8486, 0.7727, 0.8966, 0.7751, 0.9002, 0.7632, 0.9101, 0.7591, 0.904, 0.8113, 0.8966, 0.813, 0.8926, 0.8279, 0.8971, 0.8251, 0.904, 0.7702, 0.884, 0.7702, 0.8883, 0.7549, 0.8899, 0.7549, 0.8825, 0.8024, 0.8666, 0.7984, 0.865, 0.8029, 0.85, 0.8097, 0.8528, 0.8024, 0.9057, 0.8059, 0.9033, 0.8158, 0.9154, 0.8097, 0.9195, 0.7751, 0.8721, 0.7727, 0.8757, 0.7591, 0.8684, 0.7632, 0.8622, 0.8113, 0.8757, 0.809, 0.8721, 0.821, 0.8622, 0.8251, 0.8684, 0.7899, 0.9082, 0.7942, 0.9082, 0.7958, 0.9237, 0.7884, 0.9237, 0.7857, 0.865, 0.7817, 0.8666, 0.7745, 0.8528, 0.7812, 0.85, 0.7781, 0.9033, 0.7817, 0.9057, 0.7745, 0.9195, 0.7684, 0.9154, 0.7984, 0.865, 0.7942, 0.8641, 0.7958, 0.8486, 0.8029, 0.85, 0.8138, 0.8883, 0.8138, 0.884, 0.8293, 0.8825, 0.8293, 0.8899, 0.7711, 0.8926, 0.7727, 0.8966, 0.7591, 0.904, 0.7563, 0.8971, 0.809, 0.9002, 0.8113, 0.8966, 0.8251, 0.904, 0.821, 0.9101, 0.7711, 0.8797, 0.7702, 0.884, 0.7549, 0.8825, 0.7563, 0.8752, 0.8059, 0.869, 0.8024, 0.8666, 0.8097, 0.8528, 0.8158, 0.857, 0.7984, 0.9073, 0.8024, 0.9057, 0.8097, 0.9195, 0.8029, 0.9223, 0.2846, 0.9625, 0.2776, 0.9627, 0.2865, 0.931, 0.2892, 0.9309, 0.2711, 0.988, 0.2655, 0.9884, 0.2655, 0.9633, 0.2711, 0.963, 0.119, 0.9312, 0.126, 0.9313, 0.126, 0.9565, 0.119, 0.9564, 0.2247, 0.9886, 0.2183, 0.9888, 0.2183, 0.9636, 0.2247, 0.9635, 0.2069, 0.9888, 0.2005, 0.9886, 0.2005, 0.9635, 0.2069, 0.9636, 0.1333, 0.9314, 0.1406, 0.9313, 0.1406, 0.9565, 0.1333, 0.9565, 0.3183, 0.9884, 0.3127, 0.988, 0.3127, 0.963, 0.3183, 0.9633, 0.1935, 0.9885, 0.1862, 0.9885, 0.1862, 0.9633, 0.1935, 0.9634, 0.1476, 0.9312, 0.1541, 0.9311, 0.1541, 0.9562, 0.1476, 0.9564, 0.3062, 0.9878, 0.2992, 0.9876, 0.2992, 0.9625, 0.3062, 0.9627, 0.2655, 0.9889, 0.2598, 0.9887, 0.2598, 0.9636, 0.2655, 0.9638, 0.1789, 0.9885, 0.1719, 0.9886, 0.1719, 0.9634, 0.1789, 0.9634, 0.2919, 0.9876, 0.2846, 0.9876, 0.2846, 0.9625, 0.2919, 0.9625, 0.2533, 0.9886, 0.2463, 0.9885, 0.2463, 0.9634, 0.2533, 0.9634, 0.1654, 0.9887, 0.1597, 0.9889, 0.1597, 0.9638, 0.1654, 0.9636, 0.2776, 0.9878, 0.2711, 0.988, 0.2711, 0.963, 0.2776, 0.9627, 0.1125, 0.9311, 0.119, 0.9312, 0.119, 0.9564, 0.1125, 0.9562, 0.2317, 0.9885, 0.2247, 0.9886, 0.2247, 0.9635, 0.2317, 0.9634, 0.2126, 0.989, 0.2069, 0.9888, 0.2069, 0.9636, 0.2126, 0.9638, 0.126, 0.9313, 0.1333, 0.9314, 0.1333, 0.9565, 0.126, 0.9565, 0.2183, 0.9888, 0.2126, 0.989, 0.2126, 0.9638, 0.2183, 0.9636, 0.2005, 0.9886, 0.1935, 0.9885, 0.1935, 0.9634, 0.2005, 0.9635, 0.1406, 0.9313, 0.1476, 0.9312, 0.1476, 0.9564, 0.1406, 0.9565, 0.3127, 0.988, 0.3062, 0.9878, 0.3062, 0.9627, 0.3127, 0.963, 0.1541, 0.9311, 0.1597, 0.9309, 0.1597, 0.9561, 0.1541, 0.9562, 0.1862, 0.9885, 0.1789, 0.9885, 0.1789, 0.9634, 0.1862, 0.9633, 0.2992, 0.9876, 0.2919, 0.9876, 0.2919, 0.9625, 0.2992, 0.9625, 0.2598, 0.9887, 0.2533, 0.9886, 0.2533, 0.9634, 0.2598, 0.9636, 0.1719, 0.9886, 0.1654, 0.9887, 0.1654, 0.9636, 0.1719, 0.9634, 0.2846, 0.9876, 0.2776, 0.9878, 0.2776, 0.9627, 0.2846, 0.9625, 0.2463, 0.9885, 0.239, 0.9885, 0.239, 0.9633, 0.2463, 0.9634, 0.1069, 0.9309, 0.1125, 0.9311, 0.1125, 0.9562, 0.1069, 0.9561, 0.8816, 0.397, 0.8855, 0.3954, 0.8966, 0.4161, 0.8885, 0.4196, 0.9149, 0.01409, 0.9182, 0.01388, 0.9182, 0.2988, 0.9149, 0.299, 0.9335, 0.6105, 0.9376, 0.6105, 0.9376, 0.896, 0.9335, 0.896, 0.9261, 0.01362, 0.9304, 0.01359, 0.9304, 0.2985, 0.9261, 0.2985, 0.9036, 0.01364, 0.9078, 0.0137, 0.9078, 0.2992, 0.9037, 0.2991, 0.9137, 0.8823, 0.9104, 0.8824, 0.9104, 0.5969, 0.9137, 0.5968, 0.9388, 0.01372, 0.9426, 0.01388, 0.9426, 0.2988, 0.9388, 0.2986, 0.9137, 0.6107, 0.9171, 0.6106, 0.9171, 0.8961, 0.9137, 0.8962, 0.9025, 0.8826, 0.8982, 0.8826, 0.8983, 0.5971, 0.9025, 0.5971, 0.8872, 0.01378, 0.891, 0.01369, 0.891, 0.2992, 0.8872, 0.2993, 0.8898, 0.8825, 0.886, 0.8824, 0.8861, 0.597, 0.8899, 0.597, 0.8994, 0.01362, 0.9036, 0.01364, 0.9037, 0.2991, 0.8994, 0.2991, 0.925, 0.6105, 0.9292, 0.6104, 0.9292, 0.896, 0.925, 0.896, 0.9182, 0.01388, 0.922, 0.01372, 0.922, 0.2986, 0.9182, 0.2988, 0.9376, 0.6105, 0.9414, 0.6106, 0.9414, 0.8961, 0.9376, 0.896, 0.9304, 0.01359, 0.9347, 0.01362, 0.9347, 0.2985, 0.9304, 0.2985, 0.9078, 0.0137, 0.9115, 0.01379, 0.9116, 0.2993, 0.9078, 0.2992, 0.9104, 0.8824, 0.9066, 0.8825, 0.9066, 0.597, 0.9104, 0.5969, 0.9426, 0.01388, 0.9459, 0.01409, 0.9459, 0.299, 0.9426, 0.2988, 0.8982, 0.8826, 0.8939, 0.8826, 0.894, 0.5971, 0.8983, 0.5971, 0.9171, 0.6106, 0.9208, 0.6105, 0.9208, 0.896, 0.9171, 0.8961, 0.891, 0.01369, 0.8951, 0.01364, 0.8951, 0.2991, 0.891, 0.2992, 0.886, 0.8824, 0.8827, 0.8823, 0.8828, 0.5968, 0.8861, 0.597, 0.9292, 0.6104, 0.9335, 0.6105, 0.9335, 0.896, 0.9292, 0.896, 0.922, 0.01372, 0.9261, 0.01362, 0.9261, 0.2985, 0.922, 0.2986, 0.9414, 0.6106, 0.9447, 0.6107, 0.9447, 0.8962, 0.9414, 0.8961, 0.9347, 0.01362, 0.9388, 0.01372, 0.9388, 0.2986, 0.9347, 0.2985, 0.9115, 0.01379, 0.9149, 0.01391, 0.9149, 0.2994, 0.9116, 0.2993, 0.9066, 0.8825, 0.9025, 0.8826, 0.9025, 0.5971, 0.9066, 0.597, 0.8839, 0.01389, 0.8872, 0.01378, 0.8872, 0.2993, 0.8839, 0.2994, 0.8939, 0.8826, 0.8898, 0.8825, 0.8899, 0.597, 0.894, 0.5971, 0.9208, 0.6105, 0.925, 0.6105, 0.925, 0.896, 0.9208, 0.896, 0.6503, 0.8568, 0.6581, 0.8571, 0.6581, 0.9437, 0.6503, 0.9433, 0.8921, 0.3618, 0.8891, 0.3587, 0.904, 0.3407, 0.9102, 0.347, 0.8542, 0.3694, 0.8534, 0.3737, 0.8304, 0.3714, 0.8322, 0.3627, 0.8731, 0.3979, 0.8774, 0.3979, 0.8798, 0.4213, 0.8709, 0.4213, 0.8962, 0.3694, 0.8945, 0.3654, 0.9151, 0.3544, 0.9185, 0.3627, 0.8583, 0.3618, 0.8559, 0.3654, 0.8356, 0.3544, 0.8405, 0.347, 0.897, 0.3737, 0.8962, 0.3694, 0.9185, 0.3627, 0.9203, 0.3714, 0.8649, 0.3954, 0.8689, 0.397, 0.8623, 0.4196, 0.8541, 0.4161, 0.8649, 0.3563, 0.8613, 0.3587, 0.8467, 0.3407, 0.8541, 0.3357, 0.8962, 0.3823, 0.897, 0.378, 0.9203, 0.3804, 0.9185, 0.3892, 0.8583, 0.3899, 0.8613, 0.393, 0.8467, 0.4112, 0.8405, 0.4048, 0.8731, 0.3538, 0.8689, 0.3547, 0.8623, 0.3323, 0.8709, 0.3305, 0.8921, 0.3899, 0.8945, 0.3863, 0.9151, 0.3974, 0.9102, 0.4048, 0.8542, 0.3823, 0.8559, 0.3863, 0.8356, 0.3974, 0.8322, 0.3892, 0.8816, 0.3547, 0.8774, 0.3538, 0.8798, 0.3305, 0.8885, 0.3323, 0.8855, 0.3954, 0.8891, 0.393, 0.904, 0.4112, 0.8966, 0.4161, 0.8891, 0.3587, 0.8855, 0.3563, 0.8966, 0.3357, 0.904, 0.3407, 0.8534, 0.3737, 0.8534, 0.378, 0.8304, 0.3804, 0.8304, 0.3714, 0.8774, 0.3979, 0.8816, 0.397, 0.8885, 0.4196, 0.8798, 0.4213, 0.8945, 0.3654, 0.8921, 0.3618, 0.9102, 0.347, 0.9151, 0.3544, 0.8559, 0.3654, 0.8542, 0.3694, 0.8322, 0.3627, 0.8356, 0.3544, 0.8689, 0.397, 0.8731, 0.3979, 0.8709, 0.4213, 0.8623, 0.4196, 0.8613, 0.3587, 0.8583, 0.3618, 0.8405, 0.347, 0.8467, 0.3407, 0.897, 0.378, 0.897, 0.3737, 0.9203, 0.3714, 0.9203, 0.3804, 0.8613, 0.393, 0.8649, 0.3954, 0.8541, 0.4161, 0.8467, 0.4112, 0.8689, 0.3547, 0.8649, 0.3563, 0.8541, 0.3357, 0.8623, 0.3323, 0.8945, 0.3863, 0.8962, 0.3823, 0.9185, 0.3892, 0.9151, 0.3974, 0.8559, 0.3863, 0.8583, 0.3899, 0.8405, 0.4048, 0.8356, 0.3974, 0.8774, 0.3538, 0.8731, 0.3538, 0.8709, 0.3305, 0.8798, 0.3305, 0.8891, 0.393, 0.8921, 0.3899, 0.9102, 0.4048, 0.904, 0.4112, 0.8855, 0.3563, 0.8816, 0.3547, 0.8885, 0.3323, 0.8966, 0.3357, 0.8534, 0.378, 0.8542, 0.3823, 0.8322, 0.3892, 0.8304, 0.3804, 0.9362, 0.4218, 0.943, 0.4216, 0.943, 0.5083, 0.9362, 0.5086, 0.9058, 0.8963, 0.9146, 0.8962, 0.9146, 0.9829, 0.9058, 0.983, 0.6331, 0.8565, 0.6419, 0.8566, 0.6419, 0.9431, 0.6331, 0.9431, 0.9694, 0.3307, 0.9772, 0.3309, 0.9772, 0.4176, 0.9694, 0.4174, 0.8896, 0.8966, 0.8974, 0.8964, 0.8974, 0.9831, 0.8896, 0.9833, 0.6158, 0.8568, 0.6243, 0.8566, 0.6243, 0.9431, 0.6158, 0.9433, 0.9522, 0.3305, 0.961, 0.3306, 0.961, 0.4173, 0.9522, 0.4172, 0.9932, 0.4216, 1.0, 0.4218, 1.0, 0.5086, 0.9932, 0.5083, 0.9434, 0.3306, 0.9522, 0.3305, 0.9522, 0.4172, 0.9434, 0.4173, 0.6012, 0.8576, 0.608, 0.8571, 0.608, 0.9437, 0.6012, 0.9441, 0.9769, 0.4213, 0.9854, 0.4214, 0.9854, 0.5082, 0.9769, 0.508, 0.9271, 0.3309, 0.9349, 0.3307, 0.9349, 0.4174, 0.9271, 0.4176, 0.9319, 0.8964, 0.9397, 0.8966, 0.9397, 0.9833, 0.9319, 0.9831, 0.9593, 0.4213, 0.9681, 0.4213, 0.9681, 0.508, 0.9593, 0.508, 0.6581, 0.8571, 0.665, 0.8576, 0.665, 0.9441, 0.6581, 0.9437, 0.9146, 0.8962, 0.9234, 0.8963, 0.9234, 0.983, 0.9146, 0.9829, 0.943, 0.4216, 0.9508, 0.4214, 0.9508, 0.5082, 0.943, 0.5083, 0.6419, 0.8566, 0.6503, 0.8568, 0.6503, 0.9433, 0.6419, 0.9431, 0.9772, 0.3309, 0.9841, 0.3311, 0.9841, 0.4178, 0.9772, 0.4176, 0.8974, 0.8964, 0.9058, 0.8963, 0.9058, 0.983, 0.8974, 0.9831, 0.6243, 0.8566, 0.6331, 0.8565, 0.6331, 0.9431, 0.6243, 0.9431, 0.961, 0.3306, 0.9694, 0.3307, 0.9694, 0.4174, 0.961, 0.4173, 0.8827, 0.8968, 0.8896, 0.8966, 0.8896, 0.9833, 0.8827, 0.9835, 0.608, 0.8571, 0.6158, 0.8568, 0.6158, 0.9433, 0.608, 0.9437, 0.9854, 0.4214, 0.9932, 0.4216, 0.9932, 0.5083, 0.9854, 0.5082, 0.9349, 0.3307, 0.9434, 0.3306, 0.9434, 0.4173, 0.9349, 0.4174, 0.9397, 0.8966, 0.9465, 0.8968, 0.9465, 0.9835, 0.9397, 0.9833, 0.9681, 0.4213, 0.9769, 0.4213, 0.9769, 0.508, 0.9681, 0.508, 0.9203, 0.3311, 0.9271, 0.3309, 0.9271, 0.4176, 0.9203, 0.4178, 0.9234, 0.8963, 0.9319, 0.8964, 0.9319, 0.9831, 0.9234, 0.983, 0.9508, 0.4214, 0.9593, 0.4213, 0.9593, 0.508, 0.9508, 0.5082, 0.2463, 0.9634, 0.239, 0.9633, 0.239, 0.9309, 0.2418, 0.9309, 0.1069, 0.9561, 0.1125, 0.9562, 0.1255, 0.9889, 0.1234, 0.9888, 0.239, 0.9633, 0.2317, 0.9634, 0.2363, 0.9309, 0.239, 0.9309, 0.2711, 0.963, 0.2655, 0.9633, 0.2819, 0.9312, 0.2841, 0.9311, 0.119, 0.9564, 0.126, 0.9565, 0.1306, 0.989, 0.1279, 0.9889, 0.2247, 0.9635, 0.2183, 0.9636, 0.2312, 0.931, 0.2336, 0.931, 0.2069, 0.9636, 0.2005, 0.9635, 0.1916, 0.931, 0.194, 0.931, 0.1333, 0.9565, 0.1406, 0.9565, 0.1361, 0.989, 0.1333, 0.989, 0.3183, 0.9633, 0.3127, 0.963, 0.2997, 0.9311, 0.3018, 0.9312, 0.1935, 0.9634, 0.1862, 0.9633, 0.1862, 0.9309, 0.1889, 0.9309, 0.1476, 0.9564, 0.1541, 0.9562, 0.1411, 0.9889, 0.1387, 0.9889, 0.3062, 0.9627, 0.2992, 0.9625, 0.2946, 0.9309, 0.2973, 0.931, 0.2655, 0.9638, 0.2598, 0.9636, 0.2468, 0.931, 0.249, 0.9311, 0.1789, 0.9634, 0.1719, 0.9634, 0.1808, 0.931, 0.1834, 0.9309, 0.2919, 0.9625, 0.2846, 0.9625, 0.2892, 0.9309, 0.2919, 0.9309, 0.2533, 0.9634, 0.2463, 0.9634, 0.2418, 0.9309, 0.2444, 0.931, 0.1654, 0.9636, 0.1597, 0.9638, 0.1762, 0.9311, 0.1784, 0.931, 0.2776, 0.9627, 0.2711, 0.963, 0.2841, 0.9311, 0.2865, 0.931, 0.1125, 0.9562, 0.119, 0.9564, 0.1279, 0.9889, 0.1255, 0.9889, 0.2317, 0.9634, 0.2247, 0.9635, 0.2336, 0.931, 0.2363, 0.9309, 0.2126, 0.9638, 0.2069, 0.9636, 0.194, 0.931, 0.1961, 0.9311, 0.126, 0.9565, 0.1333, 0.9565, 0.1333, 0.989, 0.1306, 0.989, 0.2183, 0.9636, 0.2126, 0.9638, 0.2291, 0.9311, 0.2312, 0.931, 0.2005, 0.9635, 0.1935, 0.9634, 0.1889, 0.9309, 0.1916, 0.931, 0.1406, 0.9565, 0.1476, 0.9564, 0.1387, 0.9889, 0.1361, 0.989, 0.3127, 0.963, 0.3062, 0.9627, 0.2973, 0.931, 0.2997, 0.9311, 0.1541, 0.9562, 0.1597, 0.9561, 0.1433, 0.9888, 0.1411, 0.9889, 0.1862, 0.9633, 0.1789, 0.9634, 0.1834, 0.9309, 0.1862, 0.9309, 0.2992, 0.9625, 0.2919, 0.9625, 0.2919, 0.9309, 0.2946, 0.9309, 0.2598, 0.9636, 0.2533, 0.9634, 0.2444, 0.931, 0.2468, 0.931, 0.1719, 0.9634, 0.1654, 0.9636, 0.1784, 0.931, 0.1808, 0.931, 0.3646, 0.9309, 0.3646, 0.9849, 0.3183, 0.9849, 0.3183, 0.9309, 0.8293, 0.8465, 0.7758, 0.8486, 0.7758, 0.7889, 0.8293, 0.7869, 0.3886, 0.4119, 0.3886, 0.6688, 0.3423, 0.6677, 0.3423, 0.4109, 0.3646, 0.9849, 0.3646, 0.9309, 0.4109, 0.9309, 0.4109, 0.9849, 0.1057, 0.6688, 0.1057, 0.414, 0.152, 0.4129, 0.152, 0.6677, 0.8293, 0.7869, 0.7758, 0.7889, 0.7758, 0.6782, 0.8293, 0.6762, 0.3423, 0.4109, 0.3423, 0.6677, 0.3004, 0.7292, 0.3004, 0.4723, 0.6546, 0.8565, 0.6012, 0.8565, 0.6012, 0.792, 0.6546, 0.792, 0.152, 0.6677, 0.152, 0.4129, 0.1938, 0.4743, 0.1938, 0.7292, 0.7758, 0.4213, 0.8293, 0.4213, 0.8293, 0.6762, 0.7758, 0.6782, 0.3004, 0.4723, 0.3004, 0.7292, 0.2471, 0.8421, 0.2471, 0.5853, 0.6546, 0.792, 0.6012, 0.792, 0.6012, 0.6751, 0.6546, 0.6751, 0.1938, 0.7292, 0.1938, 0.4743, 0.2471, 0.5873, 0.2471, 0.8421, 0.2919, 0.9309, 0.2892, 0.9309, 0.2892, 0.9309, 0.2919, 0.9309, 0.2444, 0.931, 0.2418, 0.9309, 0.2418, 0.9309, 0.2444, 0.931, 0.1784, 0.931, 0.1762, 0.9311, 0.1762, 0.9311, 0.1784, 0.931, 0.2865, 0.931, 0.2841, 0.9311, 0.2841, 0.9311, 0.2865, 0.931, 0.1255, 0.9889, 0.1279, 0.9889, 0.1279, 0.9889, 0.1255, 0.9889, 0.2363, 0.9309, 0.2336, 0.931, 0.2336, 0.931, 0.2363, 0.9309, 0.1961, 0.9311, 0.194, 0.931, 0.194, 0.931, 0.1961, 0.9311, 0.1306, 0.989, 0.1333, 0.989, 0.1333, 0.989, 0.1306, 0.989, 0.2312, 0.931, 0.2291, 0.9311, 0.2291, 0.9311, 0.2312, 0.931, 0.1916, 0.931, 0.1889, 0.9309, 0.1889, 0.9309, 0.1916, 0.931, 0.1361, 0.989, 0.1387, 0.9889, 0.1387, 0.9889, 0.1361, 0.989, 0.2997, 0.9311, 0.2973, 0.931, 0.2973, 0.931, 0.2997, 0.9311, 0.1411, 0.9889, 0.1433, 0.9888, 0.1433, 0.9888, 0.1411, 0.9889, 0.1862, 0.9309, 0.1834, 0.9309, 0.1834, 0.9309, 0.1862, 0.9309, 0.2946, 0.9309, 0.2919, 0.9309, 0.2919, 0.9309, 0.2946, 0.9309, 0.2468, 0.931, 0.2444, 0.931, 0.2444, 0.931, 0.2468, 0.931, 0.1808, 0.931, 0.1784, 0.931, 0.1784, 0.931, 0.1808, 0.931, 0.2892, 0.9309, 0.2865, 0.931, 0.2865, 0.931, 0.2892, 0.9309, 0.2418, 0.9309, 0.239, 0.9309, 0.239, 0.9309, 0.2418, 0.9309, 0.1234, 0.9888, 0.1255, 0.9889, 0.1255, 0.9889, 0.1234, 0.9888, 0.239, 0.9309, 0.2363, 0.9309, 0.2363, 0.9309, 0.239, 0.9309, 0.2841, 0.9311, 0.2819, 0.9312, 0.2819, 0.9312, 0.2841, 0.9311, 0.1279, 0.9889, 0.1306, 0.989, 0.1306, 0.989, 0.1279, 0.9889, 0.2336, 0.931, 0.2312, 0.931, 0.2312, 0.931, 0.2336, 0.931, 0.194, 0.931, 0.1916, 0.931, 0.1916, 0.931, 0.194, 0.931, 0.1333, 0.989, 0.1361, 0.989, 0.1361, 0.989, 0.1333, 0.989, 0.3018, 0.9312, 0.2997, 0.9311, 0.2997, 0.9311, 0.3018, 0.9312, 0.1889, 0.9309, 0.1862, 0.9309, 0.1862, 0.9309, 0.1889, 0.9309, 0.1387, 0.9889, 0.1411, 0.9889, 0.1411, 0.9889, 0.1387, 0.9889, 0.2973, 0.931, 0.2946, 0.9309, 0.2946, 0.9309, 0.2973, 0.931, 0.249, 0.9311, 0.2468, 0.931, 0.2468, 0.931, 0.249, 0.9311, 0.1834, 0.9309, 0.1808, 0.931, 0.1808, 0.931, 0.1834, 0.9309, 0.608, 0.9437, 0.6158, 0.9433, 0.6158, 0.9433, 0.608, 0.9437, 0.9854, 0.5082, 0.9932, 0.5083, 0.9932, 0.5083, 0.9854, 0.5082, 0.9349, 0.4174, 0.9434, 0.4173, 0.9434, 0.4173, 0.9349, 0.4174, 0.9397, 0.9833, 0.9465, 0.9835, 0.9465, 0.9835, 0.9397, 0.9833, 0.9681, 0.508, 0.9769, 0.508, 0.9769, 0.508, 0.9681, 0.508, 0.9203, 0.4178, 0.9271, 0.4176, 0.9271, 0.4176, 0.9203, 0.4178, 0.9234, 0.983, 0.9319, 0.9831, 0.9319, 0.9831, 0.9234, 0.983, 0.9508, 0.5082, 0.9593, 0.508, 0.9593, 0.508, 0.9508, 0.5082, 0.6503, 0.9433, 0.6581, 0.9437, 0.6581, 0.9437, 0.6503, 0.9433, 0.9362, 0.5086, 0.943, 0.5083, 0.943, 0.5083, 0.9362, 0.5086, 0.9058, 0.983, 0.9146, 0.9829, 0.9146, 0.9829, 0.9058, 0.983, 0.6331, 0.9431, 0.6419, 0.9431, 0.6419, 0.9431, 0.6331, 0.9431, 0.9694, 0.4174, 0.9772, 0.4176, 0.9772, 0.4176, 0.9694, 0.4174, 0.8896, 0.9833, 0.8974, 0.9831, 0.8974, 0.9831, 0.8896, 0.9833, 0.6158, 0.9433, 0.6243, 0.9431, 0.6243, 0.9431, 0.6158, 0.9433, 0.9522, 0.4172, 0.961, 0.4173, 0.961, 0.4173, 0.9522, 0.4172, 0.9932, 0.5083, 1.0, 0.5086, 1.0, 0.5086, 0.9932, 0.5083, 0.9434, 0.4173, 0.9522, 0.4172, 0.9522, 0.4172, 0.9434, 0.4173, 0.6012, 0.9441, 0.608, 0.9437, 0.608, 0.9437, 0.6012, 0.9441, 0.9769, 0.508, 0.9854, 0.5082, 0.9854, 0.5082, 0.9769, 0.508, 0.9271, 0.4176, 0.9349, 0.4174, 0.9349, 0.4174, 0.9271, 0.4176, 0.9319, 0.9831, 0.9397, 0.9833, 0.9397, 0.9833, 0.9319, 0.9831, 0.9593, 0.508, 0.9681, 0.508, 0.9681, 0.508, 0.9593, 0.508, 0.6581, 0.9437, 0.665, 0.9441, 0.665, 0.9441, 0.6581, 0.9437, 0.9146, 0.9829, 0.9234, 0.983, 0.9234, 0.983, 0.9146, 0.9829, 0.943, 0.5083, 0.9508, 0.5082, 0.9508, 0.5082, 0.943, 0.5083, 0.6419, 0.9431, 0.6503, 0.9433, 0.6503, 0.9433, 0.6419, 0.9431, 0.9772, 0.4176, 0.9841, 0.4178, 0.9841, 0.4178, 0.9772, 0.4176, 0.8974, 0.9831, 0.9058, 0.983, 0.9058, 0.983, 0.8974, 0.9831, 0.6243, 0.9431, 0.6331, 0.9431, 0.6331, 0.9431, 0.6243, 0.9431, 0.961, 0.4173, 0.9694, 0.4174, 0.9694, 0.4174, 0.961, 0.4173, 0.8827, 0.9835, 0.8896, 0.9833, 0.8896, 0.9833, 0.8827, 0.9835, 0.6158, 0.9433, 0.6243, 0.9431, 0.6243, 0.9431, 0.6158, 0.9433, 0.9522, 0.4172, 0.961, 0.4173, 0.961, 0.4173, 0.9522, 0.4172, 0.9932, 0.5083, 1.0, 0.5086, 1.0, 0.5086, 0.9932, 0.5083, 0.9434, 0.4173, 0.9522, 0.4172, 0.9522, 0.4172, 0.9434, 0.4173, 0.6012, 0.9441, 0.608, 0.9437, 0.608, 0.9437, 0.6012, 0.9441, 0.9769, 0.508, 0.9854, 0.5082, 0.9854, 0.5082, 0.9769, 0.508, 0.9271, 0.4176, 0.9349, 0.4174, 0.9349, 0.4174, 0.9271, 0.4176, 0.9319, 0.9831, 0.9397, 0.9833, 0.9397, 0.9833, 0.9319, 0.9831, 0.9593, 0.508, 0.9681, 0.508, 0.9681, 0.508, 0.9593, 0.508, 0.6581, 0.9437, 0.665, 0.9441, 0.665, 0.9441, 0.6581, 0.9437, 0.9146, 0.9829, 0.9234, 0.983, 0.9234, 0.983, 0.9146, 0.9829, 0.943, 0.5083, 0.9508, 0.5082, 0.9508, 0.5082, 0.943, 0.5083, 0.6419, 0.9431, 0.6503, 0.9433, 0.6503, 0.9433, 0.6419, 0.9431, 0.9772, 0.4176, 0.9841, 0.4178, 0.9841, 0.4178, 0.9772, 0.4176, 0.8974, 0.9831, 0.9058, 0.983, 0.9058, 0.983, 0.8974, 0.9831, 0.6243, 0.9431, 0.6331, 0.9431, 0.6331, 0.9431, 0.6243, 0.9431, 0.961, 0.4173, 0.9694, 0.4174, 0.9694, 0.4174, 0.961, 0.4173, 0.8827, 0.9835, 0.8896, 0.9833, 0.8896, 0.9833, 0.8827, 0.9835, 0.608, 0.9437, 0.6158, 0.9433, 0.6158, 0.9433, 0.608, 0.9437, 0.9854, 0.5082, 0.9932, 0.5083, 0.9932, 0.5083, 0.9854, 0.5082, 0.9349, 0.4174, 0.9434, 0.4173, 0.9434, 0.4173, 0.9349, 0.4174, 0.9397, 0.9833, 0.9465, 0.9835, 0.9465, 0.9835, 0.9397, 0.9833, 0.9681, 0.508, 0.9769, 0.508, 0.9769, 0.508, 0.9681, 0.508, 0.9203, 0.4178, 0.9271, 0.4176, 0.9271, 0.4176, 0.9203, 0.4178, 0.9234, 0.983, 0.9319, 0.9831, 0.9319, 0.9831, 0.9234, 0.983, 0.9508, 0.5082, 0.9593, 0.508, 0.9593, 0.508, 0.9508, 0.5082, 0.6503, 0.9433, 0.6581, 0.9437, 0.6581, 0.9437, 0.6503, 0.9433, 0.9362, 0.5086, 0.943, 0.5083, 0.943, 0.5083, 0.9362, 0.5086, 0.9058, 0.983, 0.9146, 0.9829, 0.9146, 0.9829, 0.9058, 0.983, 0.6331, 0.9431, 0.6419, 0.9431, 0.6419, 0.9431, 0.6331, 0.9431, 0.9694, 0.4174, 0.9772, 0.4176, 0.9772, 0.4176, 0.9694, 0.4174, 0.8896, 0.9833, 0.8974, 0.9831, 0.8974, 0.9831, 0.8896, 0.9833])
me_cube.materials.append(mat_material)
me_cube.use_remesh_preserve_volume = False
me_cube.use_remesh_preserve_attributes = False
me_cube.use_mirror_vertex_groups = False
me_cube.update()

# ---- objects
ob_cube = bpy.data.objects.new('Cube', me_cube)
ob_lamp = bpy.data.objects.new('Lamp', light_lamp)
ob_camera = bpy.data.objects.new('Camera', cam_camera)

# ---- transforms, parenting, visibility, modifiers, constraints
ob_cube.location = (0.0, 0.0, 0.0)
ob_cube.lock_rotations_4d = False
ob_cube.empty_display_type = 'ARROWS'
ob_cube.lineart.crease_threshold = 0.0
ob_lamp.location = (4.076, 1.005, 5.904)
ob_lamp.rotation_euler = (0.6503, 0.05522, 1.866)
ob_lamp.lock_rotations_4d = False
ob_lamp.empty_display_type = 'ARROWS'
ob_lamp.color = (0.0, 0.0, 0.0, 0.0)
ob_lamp.lineart.crease_threshold = 0.0
ob_camera.location = (7.481, -6.508, 5.344)
ob_camera.rotation_euler = (1.109, 0.01082, 0.8149)
ob_camera.lock_rotations_4d = False
ob_camera.empty_display_type = 'ARROWS'
ob_camera.color = (0.0, 0.0, 0.0, 0.0)
ob_camera.display_type = 'WIRE'
ob_camera.lineart.crease_threshold = 0.0

# ---- collection membership
col_collection_1.objects.link(ob_cube)
col_collection_1.objects.link(ob_lamp)
col_collection_1.objects.link(ob_camera)

# ---- scene / render settings (as saved in the file)
scene.camera = ob_camera
scene.frame_start = 1; scene.frame_end = 250; scene.frame_set(1)
scene.render.engine = 'BLENDER_EEVEE_NEXT'
scene.render.resolution_percentage = 50
scene.render.dither_intensity = 0.0
scene.cycles.use_denoising = False
scene.cycles.samples = 10
scene.cycles.sampling_pattern = 'TABULATED_SOBOL'
scene.cycles.light_sampling_threshold = 0.0
scene.cycles.use_adaptive_sampling = False
scene.cycles.use_light_tree = False
scene.cycles.blur_glossy = 0.0
scene.cycles.pixel_filter_type = 'GAUSSIAN'
scene.cycles.sample_clamp_indirect = 0.0
scene.view_settings.view_transform = 'Standard'
bpy.context.view_layer.update()
